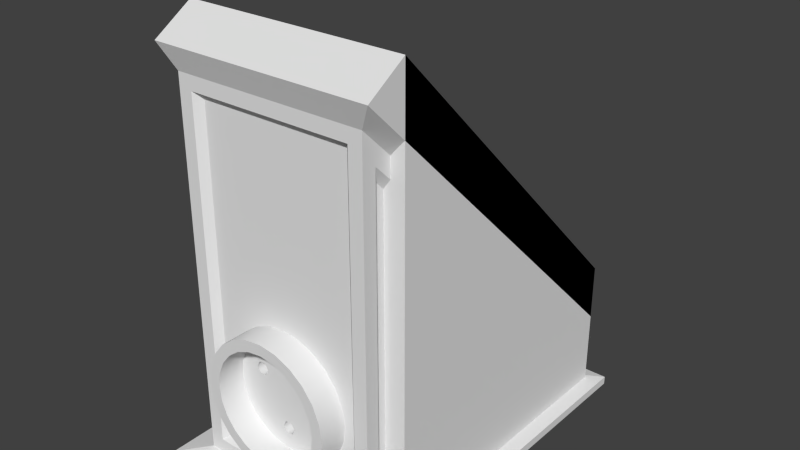 # Source: LogicSwitch1Panel.blend  (saved by Blender 2.75.0; exported with 4.5.12 LTS)
import bpy
from mathutils import Matrix  # noqa: F401  (used for matrix-valued properties, if any)

bpy.ops.wm.read_factory_settings(use_empty=True)
scene = bpy.context.scene
scene.name = 'Scene'

# ---- collections
col_collection_1 = bpy.data.collections.new('Collection 1'); scene.collection.children.link(col_collection_1)

# ---- world
world_world = bpy.data.worlds.new('World'); scene.world = world_world
world_world.color = (0.05088, 0.05088, 0.05088)
world_world.use_sun_shadow = False
world_world.sun_shadow_jitter_overblur = 0.0
world_world.cycles.sampling_method = 'MANUAL'
world_world.cycles.sample_map_resolution = 256

# ---- meshes
me_cube_008 = bpy.data.meshes.new('Cube.008')
me_cube_008.from_pydata([(-0.4, -1.732, 1.565), (-0.4, -0.6719, 0.5046), (0.4, -1.732, 1.565), (0.4, -0.6719, 0.5046), (-0.4, -0.6719, 0.0), (0.4, -0.6719, 0.0), (-0.4, -1.732, 0.0), (0.4, -1.732, 0.0)], [], [(1, 0, 2, 3), (0, 1, 4, 6), (3, 5, 4, 1), (0, 6, 7, 2), (3, 2, 7, 5)])
_k = set([(0, 1), (0, 2), (0, 6), (1, 3), (1, 4), (2, 3), (2, 7), (3, 5), (4, 5), (4, 6), (5, 7), (6, 7)])
me_cube_008.attributes.new('sharp_edge', 'BOOLEAN', 'EDGE').data.foreach_set('value', [ (min(e.vertices), max(e.vertices)) in _k for e in me_cube_008.edges])
_uv = me_cube_008.uv_layers.new(name='UVMap')
_uv.uv.foreach_set('vector', [0.0, 0.0, 0.0, 0.0, 0.0, 0.0, 0.0, 0.0, 0.0, 0.0, 0.0, 0.0, 0.0, 0.0, 0.0, 0.0, 0.0, 0.0, 0.0, 0.0, 0.0, 0.0, 0.0, 0.0, 0.0, 0.0, 0.0, 0.0, 0.0, 0.0, 0.0, 0.0, 0.0, 0.0, 0.0, 0.0, 0.0, 0.0, 0.0, 0.0])
me_cube_008.use_remesh_preserve_volume = False
me_cube_008.use_remesh_preserve_attributes = False
me_cube_008.use_mirror_vertex_groups = False
me_cube_008.update()
me_cube_005 = bpy.data.meshes.new('Cube.005')
me_cube_005.from_pydata([(-0.35, -1.841, 1.386), (0.35, -1.841, 1.386), (0.275, -0.73, 0.2173), (0.35, -1.841, 0.05), (-0.35, -1.841, 0.05), (0.45, -1.933, 0.03), (-0.45, -1.933, 0.03), (-0.45, -0.6126, 0.03), (0.45, -0.6126, 0.03), (0.45, -1.933, 0.0), (-0.45, -1.933, 0.0), (-0.45, -0.6126, 0.0), (0.45, -0.6126, 0.0), (-0.4, -1.732, 1.565), (-0.4, -0.6719, 0.5046), (0.4, -1.732, 1.565), (0.4, -0.6719, 0.5046), (0.25, -1.485, 1.318), (-5.96e-08, -1.662, 1.495), (-0.04877, -1.658, 1.491), (-0.09567, -1.648, 1.481), (-0.1389, -1.632, 1.465), (-0.1768, -1.61, 1.443), (-0.2079, -1.583, 1.416), (-0.231, -1.553, 1.385), (-0.2452, -1.519, 1.352), (-0.25, -1.485, 1.318), (0.2452, -1.519, 1.352), (0.231, -1.553, 1.385), (0.2079, -1.583, 1.416), (0.1768, -1.61, 1.443), (0.1389, -1.632, 1.465), (0.09567, -1.648, 1.481), (0.04877, -1.658, 1.491), (-0.25, -0.9192, 0.7521), (8.941e-08, -0.7425, 0.5753), (0.04877, -0.7459, 0.5787), (0.09567, -0.7559, 0.5888), (0.1389, -0.7723, 0.6051), (0.1768, -0.7942, 0.6271), (0.2079, -0.821, 0.6539), (0.231, -0.8516, 0.6844), (0.2452, -0.8848, 0.7176), (0.25, -0.9192, 0.7521), (-0.2452, -0.8848, 0.7176), (-0.231, -0.8516, 0.6844), (-0.2079, -0.821, 0.6539), (-0.1768, -0.7942, 0.6271), (-0.1389, -0.7723, 0.6051), (-0.09567, -0.7559, 0.5888), (-0.04877, -0.7459, 0.5787), (0.24, -1.555, 1.247), (0.25, -1.549, 1.254), (0.0, -1.725, 1.431), (-5.96e-08, -1.725, 1.417), (-0.04681, -1.722, 1.413), (-0.04877, -1.722, 1.428), (-0.09183, -1.712, 1.404), (-0.09567, -1.712, 1.417), (-0.1333, -1.697, 1.388), (-0.1389, -1.696, 1.401), (-0.1697, -1.676, 1.367), (-0.1768, -1.674, 1.379), (-0.1995, -1.65, 1.341), (-0.2079, -1.647, 1.352), (-0.2217, -1.621, 1.312), (-0.231, -1.616, 1.322), (-0.2353, -1.589, 1.28), (-0.2452, -1.583, 1.289), (-0.24, -1.555, 1.247), (-0.25, -1.549, 1.254), (0.2452, -1.583, 1.289), (0.2353, -1.589, 1.28), (0.2217, -1.621, 1.312), (0.231, -1.616, 1.322), (0.1995, -1.65, 1.341), (0.2079, -1.647, 1.352), (0.1697, -1.676, 1.367), (0.1768, -1.674, 1.379), (0.1333, -1.697, 1.388), (0.1389, -1.696, 1.401), (0.09183, -1.712, 1.404), (0.09567, -1.712, 1.417), (0.04681, -1.722, 1.413), (0.04877, -1.722, 1.428), (-0.24, -0.9903, 0.6817), (-0.25, -0.9829, 0.6884), (5.96e-08, -0.8061, 0.5117), (8.941e-08, -0.8203, 0.5117), (0.04681, -0.8235, 0.515), (0.04877, -0.8095, 0.5151), (0.09183, -0.8332, 0.5246), (0.09567, -0.8196, 0.5251), (0.1333, -0.8489, 0.5403), (0.1389, -0.8359, 0.5415), (0.1697, -0.87, 0.5614), (0.1768, -0.8579, 0.5634), (0.1995, -0.8957, 0.5871), (0.2079, -0.8847, 0.5902), (0.2217, -0.925, 0.6164), (0.231, -0.9152, 0.6208), (0.2353, -0.9568, 0.6483), (0.2452, -0.9484, 0.654), (0.24, -0.9903, 0.6817), (0.25, -0.9829, 0.6884), (-0.2452, -0.9484, 0.654), (-0.2353, -0.9568, 0.6483), (-0.2217, -0.925, 0.6164), (-0.231, -0.9152, 0.6208), (-0.1995, -0.8957, 0.5871), (-0.2079, -0.8847, 0.5902), (-0.1697, -0.87, 0.5614), (-0.1768, -0.8579, 0.5634), (-0.1333, -0.8489, 0.5403), (-0.1389, -0.8359, 0.5415), (-0.09182, -0.8332, 0.5246), (-0.09567, -0.8196, 0.5251), (-0.04681, -0.8235, 0.515), (-0.04877, -0.8095, 0.5151), (0.4, -1.874, 1.474), (-0.4, -1.874, 1.474), (-0.4, -0.6719, 0.3046), (0.4, -0.6719, 0.3046), (-0.275, -0.73, 0.2173), (-0.275, -0.73, 0.125), (0.275, -0.73, 0.125), (0.325, -0.78, 0.2604), (0.325, -1.766, 1.21), (0.325, -1.766, 0.125), (0.325, -0.78, 0.125), (-0.275, -1.816, 0.125), (0.275, -1.816, 0.125), (0.275, -1.816, 1.311), (-0.275, -1.816, 1.311), (-0.325, -0.78, 0.2604), (-0.325, -0.78, 0.125), (-0.325, -1.766, 0.125), (-0.325, -1.766, 1.21), (0.35, -0.755, 0.271), (0.35, -1.791, 1.269), (0.35, -0.755, 0.1), (0.35, -1.791, 0.1), (-0.3, -1.841, 0.1), (0.3, -1.841, 0.1), (-0.3, -1.841, 1.336), (0.3, -1.841, 1.336), (-0.35, -0.755, 0.1), (-0.35, -0.755, 0.271), (-0.35, -1.791, 1.269), (-0.35, -1.791, 0.1), (0.35, -0.705, 0.05), (-0.35, -0.705, 0.05), (0.35, -0.705, 0.2923), (-0.35, -0.705, 0.2923), (0.3, -0.705, 0.1), (-0.3, -0.705, 0.1), (0.3, -0.705, 0.2423), (-0.3, -0.705, 0.2423)], [], [(3, 4, 6, 5), (151, 150, 8, 7), (7, 8, 12, 11), (5, 6, 10, 9), (85, 69, 67, 65, 63, 61, 59, 57, 55, 54, 83, 81, 79, 77, 75, 73, 72, 51, 103, 101, 99, 97, 95, 93, 91, 89, 88, 117, 115, 113, 111, 109, 107, 106), (33, 32, 82, 84), (26, 25, 68, 70), (44, 34, 86, 105), (28, 27, 71, 74), (34, 26, 70, 86), (18, 33, 84, 53), (20, 19, 56, 58), (21, 20, 58, 60), (19, 18, 53, 56), (29, 28, 74, 76), (22, 21, 60, 62), (30, 29, 76, 78), (23, 22, 62, 64), (17, 43, 104, 52), (31, 30, 78, 80), (24, 23, 64, 66), (32, 31, 80, 82), (25, 24, 66, 68), (50, 49, 116, 118), (43, 42, 102, 104), (45, 44, 105, 108), (35, 50, 118, 87), (37, 36, 90, 92), (38, 37, 92, 94), (46, 45, 108, 110), (39, 38, 94, 96), (47, 46, 110, 112), (40, 39, 96, 98), (36, 35, 87, 90), (48, 47, 112, 114), (41, 40, 98, 100), (49, 48, 114, 116), (42, 41, 100, 102), (56, 53, 54, 55), (58, 56, 55, 57), (60, 58, 57, 59), (62, 60, 59, 61), (64, 62, 61, 63), (66, 64, 63, 65), (68, 66, 65, 67), (70, 68, 67, 69), (74, 71, 72, 73), (76, 74, 73, 75), (78, 76, 75, 77), (80, 78, 77, 79), (82, 80, 79, 81), (84, 82, 81, 83), (53, 84, 83, 54), (71, 52, 51, 72), (90, 87, 88, 89), (92, 90, 89, 91), (94, 92, 91, 93), (96, 94, 93, 95), (98, 96, 95, 97), (100, 98, 97, 99), (102, 100, 99, 101), (104, 102, 101, 103), (108, 105, 106, 107), (110, 108, 107, 109), (112, 110, 109, 111), (114, 112, 111, 113), (116, 114, 113, 115), (118, 116, 115, 117), (87, 118, 117, 88), (105, 86, 85, 106), (69, 85, 86, 70), (103, 51, 52, 104), (27, 17, 52, 71), (119, 15, 13, 120), (16, 122, 121, 14), (14, 35, 16), (13, 15, 18), (45, 46, 47, 48, 49, 50, 35, 14, 34, 44), (36, 37, 38, 39, 40, 41, 42, 43, 16, 35), (28, 29, 30, 31, 32, 33, 18, 15, 17, 27), (19, 20, 21, 22, 23, 24, 25, 26, 13, 18), (34, 14, 13, 26), (43, 17, 15, 16), (152, 153, 121, 122), (0, 1, 119, 120), (4, 151, 7, 6), (6, 7, 11, 10), (150, 3, 5, 8), (8, 5, 9, 12), (121, 153, 0, 120), (120, 13, 14, 121), (152, 122, 119, 1), (15, 119, 122, 16), (152, 1, 139, 138), (1, 3, 141, 139), (3, 150, 140, 141), (150, 152, 138, 140), (4, 3, 143, 142), (3, 1, 145, 143), (1, 0, 144, 145), (0, 4, 142, 144), (153, 151, 146, 147), (151, 4, 149, 146), (4, 0, 148, 149), (0, 153, 147, 148), (127, 126, 138, 139), (126, 129, 140, 138), (128, 127, 139, 141), (129, 128, 141, 140), (131, 130, 142, 143), (130, 133, 144, 142), (132, 131, 143, 145), (133, 132, 145, 144), (135, 134, 147, 146), (134, 137, 148, 147), (136, 135, 146, 149), (137, 136, 149, 148), (155, 154, 150, 151), (156, 157, 153, 152), (157, 155, 151, 153), (154, 156, 152, 150), (124, 125, 154, 155), (2, 123, 157, 156), (123, 124, 155, 157), (125, 2, 156, 154)])
me_cube_005.polygons.foreach_set('use_smooth', [True] * 125)
_k = set([(0, 1), (0, 4), (0, 120), (0, 153), (1, 3), (1, 119), (1, 152), (2, 123), (2, 125), (2, 156), (3, 4), (3, 5), (3, 150), (4, 6), (4, 151), (5, 6), (5, 8), (5, 9), (6, 7), (6, 10), (7, 8), (7, 11), (7, 151), (8, 12), (8, 150), (13, 14), (13, 15), (13, 120), (14, 16), (14, 121), (15, 16), (15, 119), (16, 122), (17, 27), (17, 43), (18, 19), (18, 33), (19, 20), (20, 21), (21, 22), (22, 23), (23, 24), (24, 25), (25, 26), (26, 34), (27, 28), (28, 29), (29, 30), (30, 31), (31, 32), (32, 33), (34, 44), (35, 36), (35, 50), (36, 37), (37, 38), (38, 39), (39, 40), (40, 41), (41, 42), (42, 43), (44, 45), (45, 46), (46, 47), (47, 48), (48, 49), (49, 50), (51, 72), (51, 103), (52, 71), (52, 104), (53, 56), (53, 84), (54, 55), (54, 83), (55, 57), (56, 58), (57, 59), (58, 60), (59, 61), (60, 62), (61, 63), (62, 64), (63, 65), (64, 66), (65, 67), (66, 68), (67, 69), (68, 70), (69, 85), (70, 86), (71, 74), (72, 73), (73, 75), (74, 76), (75, 77), (76, 78), (77, 79), (78, 80), (79, 81), (80, 82), (81, 83), (82, 84), (85, 106), (86, 105), (87, 90), (87, 118), (88, 89), (88, 117), (89, 91), (90, 92), (91, 93), (92, 94), (93, 95), (94, 96), (95, 97), (96, 98), (97, 99), (98, 100), (99, 101), (100, 102), (101, 103), (102, 104), (105, 108), (106, 107), (107, 109), (108, 110), (109, 111), (110, 112), (111, 113), (112, 114), (113, 115), (114, 116), (115, 117), (116, 118), (119, 120), (119, 122), (120, 121), (121, 122), (121, 153), (122, 152), (123, 124), (123, 157), (124, 125), (124, 155), (125, 154), (126, 127), (126, 129), (126, 138), (127, 128), (127, 139), (128, 129), (128, 141), (129, 140), (130, 131), (130, 133), (130, 142), (131, 132), (131, 143), (132, 133), (132, 145), (133, 144), (134, 135), (134, 137), (134, 147), (135, 136), (135, 146), (136, 137), (136, 149), (137, 148), (138, 139), (138, 140), (139, 141), (140, 141), (142, 143), (142, 144), (143, 145), (144, 145), (146, 147), (146, 149), (147, 148), (148, 149), (150, 151), (150, 152), (151, 153), (152, 153), (154, 155), (154, 156), (155, 157), (156, 157)])
me_cube_005.attributes.new('sharp_edge', 'BOOLEAN', 'EDGE').data.foreach_set('value', [ (min(e.vertices), max(e.vertices)) in _k for e in me_cube_005.edges])
_uv = me_cube_005.uv_layers.new(name='UVMap')
_uv.uv.foreach_set('vector', [0.01582, 0.2125, 0.2034, 0.4026, 0.197, 0.4187, 0.0, 0.219, 0.2847, 0.2032, 0.2131, 0.1306, 0.2293, 0.1238, 0.2916, 0.1869, 0.9876, 0.1794, 0.9876, 0.09033, 0.9928, 0.09033, 0.9928, 0.1794, 0.868, 0.5659, 0.868, 0.8479, 0.8629, 0.8479, 0.8629, 0.5659, 0.07006, 0.5025, 0.1764, 0.5025, 0.1826, 0.5033, 0.1886, 0.5057, 0.1941, 0.5096, 0.199, 0.5148, 0.203, 0.5212, 0.2059, 0.5285, 0.2077, 0.5364, 0.2083, 0.5446, 0.2077, 0.5528, 0.2059, 0.5607, 0.203, 0.568, 0.199, 0.5744, 0.1941, 0.5796, 0.1886, 0.5835, 0.1826, 0.5859, 0.1764, 0.5867, 0.07006, 0.5867, 0.06377, 0.5859, 0.05778, 0.5835, 0.05226, 0.5796, 0.04743, 0.5744, 0.04346, 0.568, 0.04051, 0.5607, 0.03869, 0.5528, 0.03808, 0.5446, 0.03869, 0.5364, 0.04051, 0.5285, 0.04346, 0.5212, 0.04743, 0.5148, 0.05226, 0.5096, 0.05778, 0.5057, 0.06377, 0.5033, 0.4082, 0.4197, 0.4064, 0.4252, 0.3912, 0.4242, 0.3931, 0.4187, 0.9473, 0.9457, 0.9472, 0.9539, 0.9321, 0.955, 0.9321, 0.9468, 0.9522, 0.8091, 0.9517, 0.8166, 0.9366, 0.8177, 0.937, 0.8101, 0.4016, 0.4562, 0.4012, 0.4647, 0.386, 0.4637, 0.3864, 0.4552, 0.9517, 0.8166, 0.9473, 0.9457, 0.9321, 0.9468, 0.9366, 0.8177, 0.2208, 0.5446, 0.2202, 0.5532, 0.2102, 0.5532, 0.2108, 0.5446, 0.9524, 0.9935, 0.9543, 0.999, 0.9391, 1.0, 0.9372, 0.9945, 0.9507, 0.9868, 0.9524, 0.9935, 0.9372, 0.9945, 0.9356, 0.9879, 0.2202, 0.5361, 0.2208, 0.5446, 0.2108, 0.5446, 0.2102, 0.5361, 0.4023, 0.4477, 0.4016, 0.4562, 0.3864, 0.4552, 0.3871, 0.4466, 0.9493, 0.9792, 0.9507, 0.9868, 0.9356, 0.9879, 0.9342, 0.9803, 0.4033, 0.4394, 0.4023, 0.4477, 0.3871, 0.4466, 0.3882, 0.4384, 0.9483, 0.971, 0.9493, 0.9792, 0.9342, 0.9803, 0.9331, 0.972, 0.4013, 0.4729, 0.4057, 0.602, 0.3906, 0.601, 0.3861, 0.4719, 0.4047, 0.4318, 0.4033, 0.4394, 0.3882, 0.4384, 0.3896, 0.4308, 0.9476, 0.9625, 0.9483, 0.971, 0.9331, 0.972, 0.9324, 0.9635, 0.4064, 0.4252, 0.4047, 0.4318, 0.3896, 0.4308, 0.3912, 0.4242, 0.9472, 0.9539, 0.9476, 0.9625, 0.9324, 0.9635, 0.9321, 0.955, 0.3994, 0.6666, 0.4008, 0.6749, 0.3879, 0.6749, 0.3865, 0.6666, 0.4057, 0.602, 0.4062, 0.6096, 0.391, 0.6086, 0.3906, 0.601, 0.9531, 0.8025, 0.9522, 0.8091, 0.937, 0.8101, 0.9379, 0.8035, 0.399, 0.6581, 0.3994, 0.6666, 0.3865, 0.6666, 0.386, 0.6581, 0.4008, 0.6413, 0.3994, 0.6495, 0.3865, 0.6495, 0.3879, 0.6413, 0.4031, 0.6337, 0.4008, 0.6413, 0.3879, 0.6413, 0.3902, 0.6337, 0.9543, 0.7971, 0.9531, 0.8025, 0.9379, 0.8035, 0.9391, 0.7981, 0.4061, 0.627, 0.4031, 0.6337, 0.3902, 0.6337, 0.3932, 0.627, 0.4061, 0.6891, 0.4098, 0.6945, 0.3969, 0.6945, 0.3932, 0.6891, 0.4098, 0.6216, 0.4061, 0.627, 0.3932, 0.627, 0.3969, 0.6216, 0.3994, 0.6495, 0.399, 0.6581, 0.386, 0.6581, 0.3865, 0.6495, 0.4031, 0.6824, 0.4061, 0.6891, 0.3932, 0.6891, 0.3902, 0.6824, 0.4071, 0.6162, 0.4082, 0.6216, 0.3931, 0.6206, 0.3919, 0.6152, 0.4008, 0.6749, 0.4031, 0.6824, 0.3902, 0.6824, 0.3879, 0.6749, 0.4062, 0.6096, 0.4071, 0.6162, 0.3919, 0.6152, 0.391, 0.6086, 0.2102, 0.5361, 0.2108, 0.5446, 0.2083, 0.5446, 0.2077, 0.5364, 0.2083, 0.5278, 0.2102, 0.5361, 0.2077, 0.5364, 0.2059, 0.5285, 0.2052, 0.5202, 0.2083, 0.5278, 0.2059, 0.5285, 0.203, 0.5212, 0.201, 0.5136, 0.2052, 0.5202, 0.203, 0.5212, 0.199, 0.5148, 0.196, 0.5081, 0.201, 0.5136, 0.199, 0.5148, 0.1941, 0.5096, 0.1903, 0.5041, 0.196, 0.5081, 0.1941, 0.5096, 0.1886, 0.5057, 0.184, 0.5016, 0.1903, 0.5041, 0.1886, 0.5057, 0.1826, 0.5033, 0.1775, 0.5008, 0.184, 0.5016, 0.1826, 0.5033, 0.1764, 0.5025, 0.1903, 0.5851, 0.184, 0.5876, 0.1826, 0.5859, 0.1886, 0.5835, 0.196, 0.5811, 0.1903, 0.5851, 0.1886, 0.5835, 0.1941, 0.5796, 0.201, 0.5756, 0.196, 0.5811, 0.1941, 0.5796, 0.199, 0.5744, 0.2052, 0.569, 0.201, 0.5756, 0.199, 0.5744, 0.203, 0.568, 0.2083, 0.5614, 0.2052, 0.569, 0.203, 0.568, 0.2059, 0.5607, 0.2102, 0.5532, 0.2083, 0.5614, 0.2059, 0.5607, 0.2077, 0.5528, 0.2108, 0.5446, 0.2102, 0.5532, 0.2077, 0.5528, 0.2083, 0.5446, 0.184, 0.5876, 0.1775, 0.5885, 0.1764, 0.5867, 0.1826, 0.5859, 0.3236, 0.7773, 0.3297, 0.7714, 0.3313, 0.7733, 0.3254, 0.779, 0.3185, 0.784, 0.3236, 0.7773, 0.3254, 0.779, 0.3205, 0.7854, 0.3146, 0.7913, 0.3185, 0.784, 0.3205, 0.7854, 0.3167, 0.7924, 0.312, 0.7987, 0.3146, 0.7913, 0.3167, 0.7924, 0.3143, 0.7995, 0.3109, 0.8061, 0.312, 0.7987, 0.3143, 0.7995, 0.3133, 0.8066, 0.3113, 0.8132, 0.3109, 0.8061, 0.3133, 0.8066, 0.3136, 0.8134, 0.3132, 0.8196, 0.3113, 0.8132, 0.3136, 0.8134, 0.3155, 0.8196, 0.3165, 0.8252, 0.3132, 0.8196, 0.3155, 0.8196, 0.3187, 0.825, 0.3731, 0.7614, 0.3788, 0.7647, 0.3784, 0.7669, 0.3729, 0.7638, 0.3665, 0.7596, 0.3731, 0.7614, 0.3729, 0.7638, 0.3666, 0.762, 0.3593, 0.7591, 0.3665, 0.7596, 0.3666, 0.762, 0.3597, 0.7615, 0.3517, 0.7602, 0.3593, 0.7591, 0.3597, 0.7615, 0.3524, 0.7625, 0.3441, 0.7626, 0.3517, 0.7602, 0.3524, 0.7625, 0.345, 0.7649, 0.3366, 0.7664, 0.3441, 0.7626, 0.345, 0.7649, 0.3379, 0.7685, 0.3297, 0.7714, 0.3366, 0.7664, 0.3379, 0.7685, 0.3313, 0.7733, 0.3788, 0.7647, 0.3834, 0.7692, 0.3829, 0.7712, 0.3784, 0.7669, 0.1764, 0.5025, 0.07006, 0.5025, 0.07111, 0.5008, 0.1775, 0.5008, 0.3187, 0.825, 0.3834, 0.9074, 0.3813, 0.9077, 0.3165, 0.8252, 0.4012, 0.4647, 0.4013, 0.4729, 0.3861, 0.4719, 0.386, 0.4637, 0.6268, 0.4142, 0.6174, 0.3902, 0.794, 0.2124, 0.8184, 0.2213, 0.03462, 0.5935, 2.071e-08, 0.5935, 0.0, 0.4958, 0.03462, 0.4958, 0.03462, 0.4958, 0.04792, 0.5446, 0.03462, 0.5935, 0.2341, 0.4187, 0.2341, 0.6706, 0.2208, 0.5446, 0.06845, 0.5041, 0.0627, 0.5081, 0.05766, 0.5136, 0.05352, 0.5202, 0.05045, 0.5278, 0.04856, 0.5361, 0.04792, 0.5446, 0.03462, 0.4958, 0.08117, 0.5008, 0.07468, 0.5016, 0.04856, 0.5532, 0.05045, 0.5614, 0.05352, 0.569, 0.05766, 0.5756, 0.0627, 0.5811, 0.06845, 0.5851, 0.07468, 0.5876, 0.08117, 0.5885, 0.03462, 0.5935, 0.04792, 0.5446, 0.2003, 0.5851, 0.2061, 0.5811, 0.2111, 0.5756, 0.2152, 0.569, 0.2183, 0.5614, 0.2202, 0.5532, 0.2208, 0.5446, 0.2341, 0.6706, 0.1876, 0.5885, 0.1941, 0.5876, 0.2202, 0.5361, 0.2183, 0.5278, 0.2152, 0.5202, 0.2111, 0.5136, 0.2061, 0.5081, 0.2003, 0.5041, 0.1941, 0.5016, 0.1876, 0.5008, 0.2341, 0.4187, 0.2208, 0.5446, 0.08117, 0.5008, 0.03462, 0.4958, 0.2341, 0.4187, 0.1876, 0.5008, 0.08117, 0.5885, 0.1876, 0.5885, 0.2341, 0.6706, 0.03462, 0.5935, 0.9321, 0.6897, 0.9683, 0.661, 0.9717, 0.6661, 0.9371, 0.6935, 0.9737, 0.2709, 0.9737, 0.002409, 0.9876, 0.0, 0.9876, 0.2733, 0.0, 0.0, 0.2916, 0.1869, 0.0, 0.0, 0.2034, 0.4026, 0.0, 0.0, 0.9928, 0.1794, 0.0, 0.0, 0.868, 0.8479, 0.0, 0.0, 0.0, 0.219, 0.0, 0.0, 0.2131, 0.1306, 0.0, 0.0, 0.8629, 0.5659, 0.0, 0.0, 0.9876, 0.09033, 0.0, 0.0, 0.9683, 0.661, 0.0, 0.0, 0.9876, 0.2733, 0.9876, 0.2733, 0.794, 0.2124, 0.03462, 0.4958, 0.0, 0.4958, 0.0, 0.0, 0.9371, 0.6935, 0.0, 0.0, 0.9737, 0.002409, 0.2341, 0.6706, 0.6268, 0.4142, 0.9371, 0.6935, 0.03462, 0.5935, 0.9737, 0.002409, 0.01582, 0.2125, 0.05363, 0.1923, 0.7759, 0.006378, 0.01582, 0.2125, 0.0, 0.0, 0.01297, 0.007491, 0.05363, 0.1923, 0.0, 0.0, 0.0, 0.0, 0.1558, 0.002175, 0.01297, 0.007491, 0.0, 0.0, 0.9737, 0.002409, 0.7759, 0.006378, 0.1558, 0.002175, 0.0, 0.0, 0.01582, 0.2125, 0.02319, 0.1938, 0.02847, 0.02087, 0.01582, 0.2125, 0.0, 0.0, 0.06105, 0.02286, 0.02319, 0.1938, 0.0, 0.0, 0.9737, 0.2709, 0.8768, 0.2458, 0.06105, 0.02286, 0.9737, 0.2709, 0.0, 0.0, 0.02847, 0.02087, 0.8768, 0.2458, 0.9683, 0.661, 0.0, 0.0, 0.1549, 0.1057, 0.7713, 0.5265, 0.0, 0.0, 0.0, 0.0, 0.01235, 0.008429, 0.1549, 0.1057, 0.0, 0.0, 0.0, 0.0, 0.03911, 0.02669, 0.01235, 0.008429, 0.0, 0.0, 0.9683, 0.661, 0.7713, 0.5265, 0.03911, 0.02669, 0.06868, 0.1824, 0.6846, 0.00808, 0.7759, 0.006378, 0.05363, 0.1923, 0.6846, 0.00808, 0.2245, 0.003607, 0.1558, 0.002175, 0.7759, 0.006378, 0.0215, 0.01116, 0.06868, 0.1824, 0.05363, 0.1923, 0.01297, 0.007491, 0.2245, 0.003607, 0.0215, 0.01116, 0.01297, 0.007491, 0.1558, 0.002175, 0.0281, 0.1851, 0.04148, 0.03071, 0.02847, 0.02087, 0.02319, 0.1938, 0.04148, 0.03071, 0.8296, 0.2339, 0.8768, 0.2458, 0.02847, 0.02087, 0.09035, 0.03369, 0.0281, 0.1851, 0.02319, 0.1938, 0.06105, 0.02286, 0.8296, 0.2339, 0.09035, 0.03369, 0.06105, 0.02286, 0.8768, 0.2458, 0.2231, 0.1523, 0.6804, 0.4644, 0.7713, 0.5265, 0.1549, 0.1057, 0.6804, 0.4644, 0.05482, 0.03742, 0.03911, 0.02669, 0.7713, 0.5265, 0.02056, 0.01404, 0.2231, 0.1523, 0.1549, 0.1057, 0.01235, 0.008429, 0.05482, 0.03742, 0.02056, 0.01404, 0.01235, 0.008429, 0.03911, 0.02669, 0.1849, 0.1365, 0.2334, 0.1671, 0.2847, 0.2032, 0.0, 0.0, 0.09755, 0.07081, 0.7009, 0.5185, 0.9321, 0.6897, 0.0, 0.0, 0.7009, 0.5185, 0.1849, 0.1365, 0.0, 0.0, 0.9321, 0.6897, 0.2334, 0.1671, 0.09755, 0.07081, 0.0, 0.0, 0.2847, 0.2032, 0.269, 0.1985, 0.2161, 0.1552, 0.2334, 0.1671, 0.1849, 0.1365, 0.138, 0.1001, 0.5937, 0.439, 0.7009, 0.5185, 0.09755, 0.07081, 0.5937, 0.439, 0.269, 0.1985, 0.1849, 0.1365, 0.7009, 0.5185, 0.2161, 0.1552, 0.138, 0.1001, 0.09755, 0.07081, 0.2334, 0.1671])
me_cube_005.use_remesh_preserve_volume = False
me_cube_005.use_remesh_preserve_attributes = False
me_cube_005.use_mirror_vertex_groups = False
me_cube_005.update()
me_cube_006 = bpy.data.meshes.new('Cube.006')
me_cube_006.from_pydata([(0.275, -0.73, 0.2173), (-0.275, -0.73, 0.2173), (-0.275, -0.73, 0.125), (0.275, -0.73, 0.125), (0.325, -0.78, 0.2604), (0.325, -1.766, 1.21), (0.325, -1.766, 0.125), (0.325, -0.78, 0.125), (-0.275, -1.816, 0.125), (0.275, -1.816, 0.125), (0.275, -1.816, 1.311), (-0.275, -1.816, 1.311), (-0.325, -0.78, 0.2604), (-0.325, -0.78, 0.125), (-0.325, -1.766, 0.125), (-0.325, -1.766, 1.21), (-0.16, -1.195, 1.042), (-0.16, -1.206, 1.05), (-0.16, -1.22, 1.052), (-0.16, -1.233, 1.05), (-0.16, -1.245, 1.042), (-0.16, -1.195, 0.9925), (-0.16, -1.187, 1.004), (-0.16, -1.185, 1.017), (-0.16, -1.187, 1.031), (-0.15, -1.195, 1.042), (-0.15, -1.206, 1.05), (-0.15, -1.22, 1.052), (-0.15, -1.233, 1.05), (-0.15, -1.245, 1.042), (-0.15, -1.241, 0.9465), (-0.15, -1.29, 0.996), (-0.16, -1.241, 0.9465), (-0.16, -1.29, 0.996), (-0.15, -1.195, 0.9925), (-0.15, -1.187, 1.004), (-0.15, -1.185, 1.017), (-0.15, -1.187, 1.031), (-0.19, -1.195, 1.042), (-0.19, -1.206, 1.05), (-0.19, -1.22, 1.052), (-0.19, -1.233, 1.05), (-0.19, -1.245, 1.042), (-0.19, -1.195, 0.9925), (-0.19, -1.187, 1.004), (-0.19, -1.185, 1.017), (-0.19, -1.187, 1.031), (-0.18, -1.195, 1.042), (-0.18, -1.206, 1.05), (-0.18, -1.22, 1.052), (-0.18, -1.233, 1.05), (-0.18, -1.245, 1.042), (-0.18, -1.241, 0.9465), (-0.18, -1.29, 0.996), (-0.19, -1.241, 0.9465), (-0.19, -1.29, 0.996), (-0.18, -1.195, 0.9925), (-0.18, -1.187, 1.004), (-0.18, -1.185, 1.017), (-0.18, -1.187, 1.031), (-0.16, -1.308, 1.155), (-0.16, -1.32, 1.163), (-0.16, -1.333, 1.165), (-0.16, -1.346, 1.163), (-0.16, -1.358, 1.155), (-0.16, -1.308, 1.106), (-0.16, -1.301, 1.117), (-0.16, -1.298, 1.13), (-0.16, -1.301, 1.144), (-0.15, -1.308, 1.155), (-0.15, -1.32, 1.163), (-0.15, -1.333, 1.165), (-0.15, -1.346, 1.163), (-0.15, -1.358, 1.155), (-0.15, -1.354, 1.06), (-0.15, -1.404, 1.109), (-0.16, -1.354, 1.06), (-0.16, -1.404, 1.109), (-0.15, -1.308, 1.106), (-0.15, -1.301, 1.117), (-0.15, -1.298, 1.13), (-0.15, -1.301, 1.144), (-0.19, -1.308, 1.155), (-0.19, -1.32, 1.163), (-0.19, -1.333, 1.165), (-0.19, -1.346, 1.163), (-0.19, -1.358, 1.155), (-0.19, -1.308, 1.106), (-0.19, -1.301, 1.117), (-0.19, -1.298, 1.13), (-0.19, -1.301, 1.144), (-0.18, -1.308, 1.155), (-0.18, -1.32, 1.163), (-0.18, -1.333, 1.165), (-0.18, -1.346, 1.163), (-0.18, -1.358, 1.155), (-0.18, -1.354, 1.06), (-0.18, -1.404, 1.109), (-0.19, -1.354, 1.06), (-0.19, -1.404, 1.109), (-0.18, -1.308, 1.106), (-0.18, -1.301, 1.117), (-0.18, -1.298, 1.13), (-0.18, -1.301, 1.144), (-0.16, -1.082, 0.9289), (-0.16, -1.093, 0.9364), (-0.16, -1.107, 0.9391), (-0.16, -1.12, 0.9364), (-0.16, -1.131, 0.9289), (-0.16, -1.082, 0.8794), (-0.16, -1.074, 0.8907), (-0.16, -1.072, 0.9041), (-0.16, -1.074, 0.9175), (-0.15, -1.082, 0.9289), (-0.15, -1.093, 0.9364), (-0.15, -1.107, 0.9391), (-0.15, -1.12, 0.9364), (-0.15, -1.131, 0.9289), (-0.15, -1.128, 0.8334), (-0.15, -1.177, 0.8829), (-0.16, -1.128, 0.8334), (-0.16, -1.177, 0.8829), (-0.15, -1.082, 0.8794), (-0.15, -1.074, 0.8907), (-0.15, -1.072, 0.9041), (-0.15, -1.074, 0.9175), (-0.19, -1.082, 0.9289), (-0.19, -1.093, 0.9364), (-0.19, -1.107, 0.9391), (-0.19, -1.12, 0.9364), (-0.19, -1.131, 0.9289), (-0.19, -1.082, 0.8794), (-0.19, -1.074, 0.8907), (-0.19, -1.072, 0.9041), (-0.19, -1.074, 0.9175), (-0.18, -1.082, 0.9289), (-0.18, -1.093, 0.9364), (-0.18, -1.107, 0.9391), (-0.18, -1.12, 0.9364), (-0.18, -1.131, 0.9289), (-0.18, -1.128, 0.8334), (-0.18, -1.177, 0.8829), (-0.19, -1.128, 0.8334), (-0.19, -1.177, 0.8829), (-0.18, -1.082, 0.8794), (-0.18, -1.074, 0.8907), (-0.18, -1.072, 0.9041), (-0.18, -1.074, 0.9175), (-0.14, -1.05, 0.7556), (-0.14, -1.481, 1.187), (-0.2, -1.481, 1.187), (-0.2, -1.05, 0.7556), (-0.21, -1.496, 1.187), (-0.13, -1.496, 1.187), (-0.21, -1.05, 0.7415), (-0.13, -1.05, 0.7415), (0.16, -1.195, 1.042), (0.16, -1.206, 1.05), (0.16, -1.22, 1.052), (0.16, -1.233, 1.05), (0.16, -1.245, 1.042), (0.16, -1.195, 0.9925), (0.16, -1.187, 1.004), (0.16, -1.185, 1.017), (0.16, -1.187, 1.031), (0.15, -1.195, 1.042), (0.15, -1.206, 1.05), (0.15, -1.22, 1.052), (0.15, -1.233, 1.05), (0.15, -1.245, 1.042), (0.15, -1.241, 0.9465), (0.15, -1.29, 0.996), (0.16, -1.241, 0.9465), (0.16, -1.29, 0.996), (0.15, -1.195, 0.9925), (0.15, -1.187, 1.004), (0.15, -1.185, 1.017), (0.15, -1.187, 1.031), (0.19, -1.195, 1.042), (0.19, -1.206, 1.05), (0.19, -1.22, 1.052), (0.19, -1.233, 1.05), (0.19, -1.245, 1.042), (0.19, -1.195, 0.9925), (0.19, -1.187, 1.004), (0.19, -1.185, 1.017), (0.19, -1.187, 1.031), (0.18, -1.195, 1.042), (0.18, -1.206, 1.05), (0.18, -1.22, 1.052), (0.18, -1.233, 1.05), (0.18, -1.245, 1.042), (0.18, -1.241, 0.9465), (0.18, -1.29, 0.996), (0.19, -1.241, 0.9465), (0.19, -1.29, 0.996), (0.18, -1.195, 0.9925), (0.18, -1.187, 1.004), (0.18, -1.185, 1.017), (0.18, -1.187, 1.031), (0.16, -1.308, 1.155), (0.16, -1.32, 1.163), (0.16, -1.333, 1.165), (0.16, -1.346, 1.163), (0.16, -1.358, 1.155), (0.16, -1.308, 1.106), (0.16, -1.301, 1.117), (0.16, -1.298, 1.13), (0.16, -1.301, 1.144), (0.15, -1.308, 1.155), (0.15, -1.32, 1.163), (0.15, -1.333, 1.165), (0.15, -1.346, 1.163), (0.15, -1.358, 1.155), (0.15, -1.354, 1.06), (0.15, -1.404, 1.109), (0.16, -1.354, 1.06), (0.16, -1.404, 1.109), (0.15, -1.308, 1.106), (0.15, -1.301, 1.117), (0.15, -1.298, 1.13), (0.15, -1.301, 1.144), (0.19, -1.308, 1.155), (0.19, -1.32, 1.163), (0.19, -1.333, 1.165), (0.19, -1.346, 1.163), (0.19, -1.358, 1.155), (0.19, -1.308, 1.106), (0.19, -1.301, 1.117), (0.19, -1.298, 1.13), (0.19, -1.301, 1.144), (0.18, -1.308, 1.155), (0.18, -1.32, 1.163), (0.18, -1.333, 1.165), (0.18, -1.346, 1.163), (0.18, -1.358, 1.155), (0.18, -1.354, 1.06), (0.18, -1.404, 1.109), (0.19, -1.354, 1.06), (0.19, -1.404, 1.109), (0.18, -1.308, 1.106), (0.18, -1.301, 1.117), (0.18, -1.298, 1.13), (0.18, -1.301, 1.144), (0.16, -1.082, 0.9289), (0.16, -1.093, 0.9364), (0.16, -1.107, 0.9391), (0.16, -1.12, 0.9364), (0.16, -1.131, 0.9289), (0.16, -1.082, 0.8794), (0.16, -1.074, 0.8907), (0.16, -1.072, 0.9041), (0.16, -1.074, 0.9175), (0.15, -1.082, 0.9289), (0.15, -1.093, 0.9364), (0.15, -1.107, 0.9391), (0.15, -1.12, 0.9364), (0.15, -1.131, 0.9289), (0.15, -1.128, 0.8334), (0.15, -1.177, 0.8829), (0.16, -1.128, 0.8334), (0.16, -1.177, 0.8829), (0.15, -1.082, 0.8794), (0.15, -1.074, 0.8907), (0.15, -1.072, 0.9041), (0.15, -1.074, 0.9175), (0.19, -1.082, 0.9289), (0.19, -1.093, 0.9364), (0.19, -1.107, 0.9391), (0.19, -1.12, 0.9364), (0.19, -1.131, 0.9289), (0.19, -1.082, 0.8794), (0.19, -1.074, 0.8907), (0.19, -1.072, 0.9041), (0.19, -1.074, 0.9175), (0.18, -1.082, 0.9289), (0.18, -1.093, 0.9364), (0.18, -1.107, 0.9391), (0.18, -1.12, 0.9364), (0.18, -1.131, 0.9289), (0.18, -1.128, 0.8334), (0.18, -1.177, 0.8829), (0.19, -1.128, 0.8334), (0.19, -1.177, 0.8829), (0.18, -1.082, 0.8794), (0.18, -1.074, 0.8907), (0.18, -1.072, 0.9041), (0.18, -1.074, 0.9175), (0.14, -1.05, 0.7556), (0.14, -1.481, 1.187), (0.2, -1.481, 1.187), (0.2, -1.05, 0.7556), (0.21, -1.496, 1.187), (0.13, -1.496, 1.187), (0.21, -1.05, 0.7415), (0.13, -1.05, 0.7415), (0.1279, -1.816, 0.46), (0.1159, -1.816, 0.4808), (0.09192, -1.816, 0.4808), (0.07992, -1.816, 0.46), (0.09192, -1.816, 0.4392), (0.1159, -1.816, 0.4392), (0.1279, -1.636, 0.46), (0.1159, -1.636, 0.4808), (0.09192, -1.636, 0.4808), (0.07992, -1.636, 0.46), (0.09192, -1.636, 0.4392), (0.1159, -1.636, 0.4392), (0.1039, -1.612, 0.46), (-0.07992, -1.816, 0.46), (-0.09192, -1.816, 0.4808), (-0.1159, -1.816, 0.4808), (-0.1279, -1.816, 0.46), (-0.1159, -1.816, 0.4392), (-0.09192, -1.816, 0.4392), (-0.07992, -1.636, 0.46), (-0.09192, -1.636, 0.4808), (-0.1159, -1.636, 0.4808), (-0.1279, -1.636, 0.46), (-0.1159, -1.636, 0.4392), (-0.09192, -1.636, 0.4392), (-0.1039, -1.612, 0.46), (0.024, -1.816, 0.28), (0.012, -1.816, 0.3008), (-0.012, -1.816, 0.3008), (-0.024, -1.816, 0.28), (-0.012, -1.816, 0.2592), (0.012, -1.816, 0.2592), (0.024, -1.636, 0.28), (0.012, -1.636, 0.3008), (-0.012, -1.636, 0.3008), (-0.024, -1.636, 0.28), (-0.012, -1.636, 0.2592), (0.012, -1.636, 0.2592), (2.682e-07, -1.612, 0.28), (0.2, -1.816, 0.4), (0.1932, -1.816, 0.4518), (0.1732, -1.816, 0.5), (0.1414, -1.816, 0.5414), (0.1, -1.816, 0.5732), (0.05176, -1.816, 0.5932), (1.192e-07, -1.816, 0.6), (-0.05176, -1.816, 0.5932), (-0.1, -1.816, 0.5732), (-0.1414, -1.816, 0.5414), (-0.1732, -1.816, 0.5), (-0.1932, -1.816, 0.4518), (-0.2, -1.816, 0.4), (-0.1932, -1.816, 0.3482), (-0.1732, -1.816, 0.3), (-0.1414, -1.816, 0.2586), (-0.1, -1.816, 0.2268), (-0.05176, -1.816, 0.2068), (0.0, -1.816, 0.2), (0.05176, -1.816, 0.2068), (0.1, -1.816, 0.2268), (0.1414, -1.816, 0.2586), (0.1732, -1.816, 0.3), (0.1932, -1.816, 0.3482), (0.2, -1.916, 0.4), (0.1932, -1.916, 0.4518), (0.1732, -1.916, 0.5), (0.1414, -1.916, 0.5414), (0.1, -1.916, 0.5732), (0.05176, -1.916, 0.5932), (5.96e-08, -1.916, 0.6), (-0.05176, -1.916, 0.5932), (-0.1, -1.916, 0.5732), (-0.1414, -1.916, 0.5414), (-0.1732, -1.916, 0.5), (-0.1932, -1.916, 0.4518), (-0.2, -1.916, 0.4), (-0.1932, -1.916, 0.3482), (-0.1732, -1.916, 0.3), (-0.1414, -1.916, 0.2586), (-0.1, -1.916, 0.2268), (-0.05176, -1.916, 0.2068), (-5.96e-08, -1.916, 0.2), (0.05176, -1.916, 0.2068), (0.1, -1.916, 0.2268), (0.1414, -1.916, 0.2586), (0.1732, -1.916, 0.3), (0.1932, -1.916, 0.3482), (0.24, -1.916, 0.4), (0.2318, -1.916, 0.4621), (0.2078, -1.916, 0.52), (0.1697, -1.916, 0.5697), (0.12, -1.916, 0.6078), (0.06212, -1.916, 0.6318), (5.96e-08, -1.916, 0.64), (-0.06212, -1.916, 0.6318), (-0.12, -1.916, 0.6078), (-0.1697, -1.916, 0.5697), (-0.2078, -1.916, 0.52), (-0.2318, -1.916, 0.4621), (-0.24, -1.916, 0.4), (-0.2318, -1.916, 0.3379), (-0.2078, -1.916, 0.28), (-0.1697, -1.916, 0.2303), (-0.12, -1.916, 0.1922), (-0.06212, -1.916, 0.1682), (-5.96e-08, -1.916, 0.16), (0.06212, -1.916, 0.1682), (0.12, -1.916, 0.1922), (0.1697, -1.916, 0.2303), (0.2078, -1.916, 0.28), (0.2318, -1.916, 0.3379), (0.24, -1.816, 0.4), (0.2318, -1.816, 0.4621), (0.2078, -1.816, 0.52), (0.1697, -1.816, 0.5697), (0.12, -1.816, 0.6078), (0.06212, -1.816, 0.6318), (2.384e-07, -1.816, 0.64), (-0.06212, -1.816, 0.6318), (-0.12, -1.816, 0.6078), (-0.1697, -1.816, 0.5697), (-0.2078, -1.816, 0.52), (-0.2318, -1.816, 0.4621), (-0.24, -1.816, 0.4), (-0.2318, -1.816, 0.3379), (-0.2078, -1.816, 0.28), (-0.1697, -1.816, 0.2303), (-0.12, -1.816, 0.1922), (-0.06212, -1.816, 0.1682), (1.192e-07, -1.816, 0.16), (0.06212, -1.816, 0.1682), (0.12, -1.816, 0.1922), (0.1697, -1.816, 0.2303), (0.2078, -1.816, 0.28), (0.2318, -1.816, 0.3379), (0.24, -1.816, 0.64), (0.24, -1.816, 0.16), (-0.24, -1.816, 0.16), (-0.24, -1.816, 0.64)], [], [(2, 1, 0, 3), (4, 5, 6, 7), (12, 13, 14, 15), (18, 19, 28, 27), (19, 20, 29, 28), (21, 22, 35, 34), (22, 23, 36, 35), (23, 24, 37, 36), (29, 20, 33, 31), (16, 17, 26, 25), (24, 16, 25, 37), (21, 34, 30, 32), (17, 18, 27, 26), (25, 26, 27, 28, 29, 31, 30, 34, 35, 36, 37), (16, 24, 23, 22, 21, 32, 33, 20, 19, 18, 17), (40, 41, 50, 49), (41, 42, 51, 50), (43, 44, 57, 56), (44, 45, 58, 57), (45, 46, 59, 58), (51, 42, 55, 53), (38, 39, 48, 47), (46, 38, 47, 59), (43, 56, 52, 54), (39, 40, 49, 48), (47, 48, 49, 50, 51, 53, 52, 56, 57, 58, 59), (38, 46, 45, 44, 43, 54, 55, 42, 41, 40, 39), (62, 63, 72, 71), (63, 64, 73, 72), (65, 66, 79, 78), (66, 67, 80, 79), (67, 68, 81, 80), (73, 64, 77, 75), (60, 61, 70, 69), (68, 60, 69, 81), (65, 78, 74, 76), (61, 62, 71, 70), (69, 70, 71, 72, 73, 75, 74, 78, 79, 80, 81), (60, 68, 67, 66, 65, 76, 77, 64, 63, 62, 61), (84, 85, 94, 93), (85, 86, 95, 94), (87, 88, 101, 100), (88, 89, 102, 101), (89, 90, 103, 102), (95, 86, 99, 97), (82, 83, 92, 91), (90, 82, 91, 103), (87, 100, 96, 98), (83, 84, 93, 92), (91, 92, 93, 94, 95, 97, 96, 100, 101, 102, 103), (82, 90, 89, 88, 87, 98, 99, 86, 85, 84, 83), (106, 107, 116, 115), (107, 108, 117, 116), (109, 110, 123, 122), (110, 111, 124, 123), (111, 112, 125, 124), (117, 108, 121, 119), (104, 105, 114, 113), (112, 104, 113, 125), (109, 122, 118, 120), (105, 106, 115, 114), (113, 114, 115, 116, 117, 119, 118, 122, 123, 124, 125), (104, 112, 111, 110, 109, 120, 121, 108, 107, 106, 105), (128, 129, 138, 137), (129, 130, 139, 138), (131, 132, 145, 144), (132, 133, 146, 145), (133, 134, 147, 146), (139, 130, 143, 141), (126, 127, 136, 135), (134, 126, 135, 147), (131, 144, 140, 142), (127, 128, 137, 136), (135, 136, 137, 138, 139, 141, 140, 144, 145, 146, 147), (126, 134, 133, 132, 131, 142, 143, 130, 129, 128, 127), (149, 148, 151, 150), (149, 150, 152, 153), (151, 154, 152, 150), (155, 154, 151, 148), (148, 149, 153, 155), (158, 167, 168, 159), (159, 168, 169, 160), (161, 174, 175, 162), (162, 175, 176, 163), (163, 176, 177, 164), (169, 171, 173, 160), (156, 165, 166, 157), (164, 177, 165, 156), (161, 172, 170, 174), (157, 166, 167, 158), (165, 177, 176, 175, 174, 170, 171, 169, 168, 167, 166), (156, 157, 158, 159, 160, 173, 172, 161, 162, 163, 164), (180, 189, 190, 181), (181, 190, 191, 182), (183, 196, 197, 184), (184, 197, 198, 185), (185, 198, 199, 186), (191, 193, 195, 182), (178, 187, 188, 179), (186, 199, 187, 178), (183, 194, 192, 196), (179, 188, 189, 180), (187, 199, 198, 197, 196, 192, 193, 191, 190, 189, 188), (178, 179, 180, 181, 182, 195, 194, 183, 184, 185, 186), (202, 211, 212, 203), (203, 212, 213, 204), (205, 218, 219, 206), (206, 219, 220, 207), (207, 220, 221, 208), (213, 215, 217, 204), (200, 209, 210, 201), (208, 221, 209, 200), (205, 216, 214, 218), (201, 210, 211, 202), (209, 221, 220, 219, 218, 214, 215, 213, 212, 211, 210), (200, 201, 202, 203, 204, 217, 216, 205, 206, 207, 208), (224, 233, 234, 225), (225, 234, 235, 226), (227, 240, 241, 228), (228, 241, 242, 229), (229, 242, 243, 230), (235, 237, 239, 226), (222, 231, 232, 223), (230, 243, 231, 222), (227, 238, 236, 240), (223, 232, 233, 224), (231, 243, 242, 241, 240, 236, 237, 235, 234, 233, 232), (222, 223, 224, 225, 226, 239, 238, 227, 228, 229, 230), (246, 255, 256, 247), (247, 256, 257, 248), (249, 262, 263, 250), (250, 263, 264, 251), (251, 264, 265, 252), (257, 259, 261, 248), (244, 253, 254, 245), (252, 265, 253, 244), (249, 260, 258, 262), (245, 254, 255, 246), (253, 265, 264, 263, 262, 258, 259, 257, 256, 255, 254), (244, 245, 246, 247, 248, 261, 260, 249, 250, 251, 252), (268, 277, 278, 269), (269, 278, 279, 270), (271, 284, 285, 272), (272, 285, 286, 273), (273, 286, 287, 274), (279, 281, 283, 270), (266, 275, 276, 267), (274, 287, 275, 266), (271, 282, 280, 284), (267, 276, 277, 268), (275, 287, 286, 285, 284, 280, 281, 279, 278, 277, 276), (266, 267, 268, 269, 270, 283, 282, 271, 272, 273, 274), (289, 290, 291, 288), (289, 293, 292, 290), (291, 290, 292, 294), (295, 288, 291, 294), (288, 295, 293, 289), (296, 302, 307, 301), (300, 306, 305, 299), (298, 304, 303, 297), (301, 307, 306, 300), (299, 305, 304, 298), (297, 303, 302, 296), (305, 306, 308), (306, 307, 308), (307, 302, 308), (302, 303, 308), (304, 305, 308), (303, 304, 308), (309, 315, 320, 314), (313, 319, 318, 312), (311, 317, 316, 310), (314, 320, 319, 313), (312, 318, 317, 311), (310, 316, 315, 309), (318, 319, 321), (319, 320, 321), (320, 315, 321), (315, 316, 321), (317, 318, 321), (316, 317, 321), (322, 328, 333, 327), (326, 332, 331, 325), (324, 330, 329, 323), (327, 333, 332, 326), (325, 331, 330, 324), (323, 329, 328, 322), (331, 332, 334), (332, 333, 334), (333, 328, 334), (328, 329, 334), (330, 331, 334), (329, 330, 334), (343, 342, 366, 367), (358, 357, 381, 382), (336, 335, 359, 360), (351, 350, 374, 375), (344, 343, 367, 368), (335, 358, 382, 359), (337, 336, 360, 361), (352, 351, 375, 376), (345, 344, 368, 369), (338, 337, 361, 362), (353, 352, 376, 377), (346, 345, 369, 370), (339, 338, 362, 363), (354, 353, 377, 378), (347, 346, 370, 371), (340, 339, 363, 364), (355, 354, 378, 379), (348, 347, 371, 372), (341, 340, 364, 365), (356, 355, 379, 380), (349, 348, 372, 373), (342, 341, 365, 366), (357, 356, 380, 381), (350, 349, 373, 374), (365, 364, 388, 389), (380, 379, 403, 404), (373, 372, 396, 397), (366, 365, 389, 390), (381, 380, 404, 405), (374, 373, 397, 398), (367, 366, 390, 391), (382, 381, 405, 406), (360, 359, 383, 384), (375, 374, 398, 399), (368, 367, 391, 392), (359, 382, 406, 383), (361, 360, 384, 385), (376, 375, 399, 400), (369, 368, 392, 393), (362, 361, 385, 386), (377, 376, 400, 401), (370, 369, 393, 394), (363, 362, 386, 387), (378, 377, 401, 402), (371, 370, 394, 395), (364, 363, 387, 388), (379, 378, 402, 403), (372, 371, 395, 396), (393, 392, 416, 417), (386, 385, 409, 410), (401, 400, 424, 425), (394, 393, 417, 418), (387, 386, 410, 411), (402, 401, 425, 426), (395, 394, 418, 419), (388, 387, 411, 412), (403, 402, 426, 427), (396, 395, 419, 420), (389, 388, 412, 413), (404, 403, 427, 428), (397, 396, 420, 421), (390, 389, 413, 414), (405, 404, 428, 429), (398, 397, 421, 422), (391, 390, 414, 415), (406, 405, 429, 430), (384, 383, 407, 408), (399, 398, 422, 423), (392, 391, 415, 416), (383, 406, 430, 407), (385, 384, 408, 409), (400, 399, 423, 424), (338, 339, 340, 341, 342, 343, 344, 345, 337), (346, 347, 348, 349, 350, 351, 352, 353, 345), (336, 337, 353, 354, 355, 356, 357, 358, 335), (296, 337, 297), (299, 298, 310, 309), (314, 313, 325, 324), (301, 300, 323, 322), (311, 345, 312), (297, 337, 345, 311, 310, 298), (326, 353, 327), (296, 301, 322, 327, 353, 337), (312, 345, 353, 326, 325, 313), (300, 299, 309, 314, 324, 323), (408, 407, 431, 413, 412, 411, 410, 409), (426, 425, 432, 407, 430, 429, 428, 427), (420, 419, 433, 425, 424, 423, 422, 421), (414, 413, 434, 419, 418, 417, 416, 415), (9, 432, 425, 433, 8), (10, 431, 407, 432, 9), (11, 434, 413, 431, 10), (11, 8, 433, 434)])
me_cube_006.polygons.foreach_set('use_smooth', [1, 1, 1, 1, 1, 1, 1, 1, 1, 1, 1, 1, 1, 1, 1, 1, 1, 1, 1, 1, 1, 1, 1, 1, 1, 1, 1, 1, 1, 1, 1, 1, 1, 1, 1, 1, 1, 1, 1, 1, 1, 1, 1, 1, 1, 1, 1, 1, 1, 1, 1, 1, 1, 1, 1, 1, 1, 1, 1, 1, 1, 1, 1, 1, 1, 1, 1, 1, 1, 1, 1, 1, 1, 1, 1, 0, 0, 0, 0, 0, 1, 1, 1, 1, 1, 1, 1, 1, 1, 1, 1, 1, 1, 1, 1, 1, 1, 1, 1, 1, 1, 1, 1, 1, 1, 1, 1, 1, 1, 1, 1, 1, 1, 1, 1, 1, 1, 1, 1, 1, 1, 1, 1, 1, 1, 1, 1, 1, 1, 1, 1, 1, 1, 1, 1, 1, 1, 1, 1, 1, 1, 1, 1, 1, 1, 1, 1, 1, 1, 1, 1, 1, 0, 0, 0, 0, 0, 1, 1, 1, 1, 1, 1, 1, 1, 1, 1, 1, 1, 1, 1, 1, 1, 1, 1, 1, 1, 1, 1, 1, 1, 1, 1, 1, 1, 1, 1, 1, 1, 1, 1, 1, 1, 1, 1, 1, 1, 1, 1, 1, 1, 1, 1, 1, 1, 1, 1, 1, 1, 1, 1, 1, 1, 1, 1, 1, 1, 1, 1, 1, 1, 1, 1, 1, 1, 1, 1, 1, 1, 1, 1, 1, 1, 1, 1, 1, 1, 1, 1, 1, 1, 1, 1, 1, 1, 1, 1, 1, 1, 1, 1, 1, 1, 1, 1, 1, 1, 1, 1, 1, 1, 1, 1, 1, 1, 1, 1, 1, 1, 1, 1, 1, 1, 1, 1, 1, 1, 1, 1, 1, 1, 1, 1, 1, 1, 1])
_k = set([(0, 1), (0, 3), (1, 2), (2, 3), (4, 5), (4, 7), (5, 6), (6, 7), (8, 9), (8, 11), (9, 10), (10, 11), (12, 13), (12, 15), (13, 14), (14, 15), (16, 17), (16, 24), (17, 18), (18, 19), (19, 20), (20, 33), (21, 22), (21, 32), (22, 23), (23, 24), (25, 26), (25, 37), (26, 27), (27, 28), (28, 29), (29, 31), (30, 31), (30, 34), (32, 33), (34, 35), (35, 36), (36, 37), (38, 39), (38, 46), (39, 40), (40, 41), (41, 42), (42, 55), (43, 44), (43, 54), (44, 45), (45, 46), (47, 48), (47, 59), (48, 49), (49, 50), (50, 51), (51, 53), (52, 53), (52, 56), (54, 55), (56, 57), (57, 58), (58, 59), (60, 61), (60, 68), (61, 62), (62, 63), (63, 64), (64, 77), (65, 66), (65, 76), (66, 67), (67, 68), (69, 70), (69, 81), (70, 71), (71, 72), (72, 73), (73, 75), (74, 75), (74, 78), (76, 77), (78, 79), (79, 80), (80, 81), (82, 83), (82, 90), (83, 84), (84, 85), (85, 86), (86, 99), (87, 88), (87, 98), (88, 89), (89, 90), (91, 92), (91, 103), (92, 93), (93, 94), (94, 95), (95, 97), (96, 97), (96, 100), (98, 99), (100, 101), (101, 102), (102, 103), (104, 105), (104, 112), (105, 106), (106, 107), (107, 108), (108, 121), (109, 110), (109, 120), (110, 111), (111, 112), (113, 114), (113, 125), (114, 115), (115, 116), (116, 117), (117, 119), (118, 119), (118, 122), (120, 121), (122, 123), (123, 124), (124, 125), (126, 127), (126, 134), (127, 128), (128, 129), (129, 130), (130, 143), (131, 132), (131, 142), (132, 133), (133, 134), (135, 136), (135, 147), (136, 137), (137, 138), (138, 139), (139, 141), (140, 141), (140, 144), (142, 143), (144, 145), (145, 146), (146, 147), (148, 149), (156, 157), (156, 164), (157, 158), (158, 159), (159, 160), (160, 173), (161, 162), (161, 172), (162, 163), (163, 164), (165, 166), (165, 177), (166, 167), (167, 168), (168, 169), (169, 171), (170, 171), (170, 174), (172, 173), (174, 175), (175, 176), (176, 177), (178, 179), (178, 186), (179, 180), (180, 181), (181, 182), (182, 195), (183, 184), (183, 194), (184, 185), (185, 186), (187, 188), (187, 199), (188, 189), (189, 190), (190, 191), (191, 193), (192, 193), (192, 196), (194, 195), (196, 197), (197, 198), (198, 199), (200, 201), (200, 208), (201, 202), (202, 203), (203, 204), (204, 217), (205, 206), (205, 216), (206, 207), (207, 208), (209, 210), (209, 221), (210, 211), (211, 212), (212, 213), (213, 215), (214, 215), (214, 218), (216, 217), (218, 219), (219, 220), (220, 221), (222, 223), (222, 230), (223, 224), (224, 225), (225, 226), (226, 239), (227, 228), (227, 238), (228, 229), (229, 230), (231, 232), (231, 243), (232, 233), (233, 234), (234, 235), (235, 237), (236, 237), (236, 240), (238, 239), (240, 241), (241, 242), (242, 243), (244, 245), (244, 252), (245, 246), (246, 247), (247, 248), (248, 261), (249, 250), (249, 260), (250, 251), (251, 252), (253, 254), (253, 265), (254, 255), (255, 256), (256, 257), (257, 259), (258, 259), (258, 262), (260, 261), (262, 263), (263, 264), (264, 265), (266, 267), (266, 274), (267, 268), (268, 269), (269, 270), (270, 283), (271, 272), (271, 282), (272, 273), (273, 274), (275, 276), (275, 287), (276, 277), (277, 278), (278, 279), (279, 281), (280, 281), (280, 284), (282, 283), (284, 285), (285, 286), (286, 287), (288, 289), (296, 297), (296, 301), (297, 298), (298, 299), (299, 300), (300, 301), (309, 310), (309, 314), (310, 311), (311, 312), (312, 313), (313, 314), (322, 323), (322, 327), (323, 324), (324, 325), (325, 326), (326, 327), (335, 336), (335, 358), (336, 337), (337, 338), (338, 339), (339, 340), (340, 341), (341, 342), (342, 343), (343, 344), (344, 345), (345, 346), (346, 347), (347, 348), (348, 349), (349, 350), (350, 351), (351, 352), (352, 353), (353, 354), (354, 355), (355, 356), (356, 357), (357, 358), (359, 360), (359, 382), (360, 361), (361, 362), (362, 363), (363, 364), (364, 365), (365, 366), (366, 367), (367, 368), (368, 369), (369, 370), (370, 371), (371, 372), (372, 373), (373, 374), (374, 375), (375, 376), (376, 377), (377, 378), (378, 379), (379, 380), (380, 381), (381, 382), (383, 384), (383, 406), (384, 385), (385, 386), (386, 387), (387, 388), (388, 389), (389, 390), (390, 391), (391, 392), (392, 393), (393, 394), (394, 395), (395, 396), (396, 397), (397, 398), (398, 399), (399, 400), (400, 401), (401, 402), (402, 403), (403, 404), (404, 405), (405, 406), (407, 408), (407, 430), (408, 409), (409, 410), (410, 411), (411, 412), (412, 413), (413, 414), (414, 415), (415, 416), (416, 417), (417, 418), (418, 419), (419, 420), (420, 421), (421, 422), (422, 423), (423, 424), (424, 425), (425, 426), (426, 427), (427, 428), (428, 429), (429, 430)])
me_cube_006.attributes.new('sharp_edge', 'BOOLEAN', 'EDGE').data.foreach_set('value', [ (min(e.vertices), max(e.vertices)) in _k for e in me_cube_006.edges])
_uv = me_cube_006.uv_layers.new(name='UVMap')
_uv.uv.foreach_set('vector', [0.269, 0.1985, 0.5937, 0.439, 0.138, 0.1001, 0.2161, 0.1552, 0.6846, 0.00808, 0.06868, 0.1824, 0.0215, 0.01116, 0.2245, 0.003607, 0.6804, 0.4644, 0.2231, 0.1523, 0.02056, 0.01404, 0.05482, 0.03742, 0.6675, 0.976, 0.6675, 0.9818, 0.6632, 0.9818, 0.6632, 0.976, 0.6675, 0.9818, 0.6675, 0.9866, 0.6632, 0.9866, 0.6632, 0.9818, 0.5837, 0.989, 0.5837, 0.9843, 0.588, 0.9843, 0.588, 0.989, 0.5837, 0.9843, 0.5837, 0.9786, 0.588, 0.9786, 0.588, 0.9843, 0.5837, 0.9786, 0.5837, 0.9728, 0.588, 0.9728, 0.588, 0.9786, 0.9911, 0.1021, 0.9954, 0.1021, 0.9954, 0.1219, 0.9911, 0.1219, 0.6675, 0.9654, 0.6675, 0.9703, 0.6632, 0.9703, 0.6632, 0.9654, 0.5837, 0.9728, 0.5837, 0.9678, 0.588, 0.9678, 0.588, 0.9728, 0.993, 0.243, 0.9973, 0.243, 0.9973, 0.2627, 0.993, 0.2627, 0.6675, 0.9703, 0.6675, 0.976, 0.6632, 0.976, 0.6632, 0.9703, 0.1053, 0.9111, 0.111, 0.9122, 0.1159, 0.9155, 0.1192, 0.9203, 0.1203, 0.9261, 0.1203, 0.954, 0.09022, 0.954, 0.09022, 0.9261, 0.09137, 0.9203, 0.09463, 0.9155, 0.09951, 0.9122, 0.3151, 0.9001, 0.3209, 0.9012, 0.3258, 0.9045, 0.329, 0.9094, 0.3302, 0.9151, 0.3302, 0.9431, 0.3001, 0.9431, 0.3001, 0.9151, 0.3012, 0.9094, 0.3045, 0.9045, 0.3094, 0.9012, 0.6718, 0.976, 0.6718, 0.9818, 0.6675, 0.9818, 0.6675, 0.976, 0.6718, 0.9818, 0.6718, 0.9866, 0.6675, 0.9866, 0.6675, 0.9818, 0.5772, 0.989, 0.5772, 0.9843, 0.5815, 0.9843, 0.5815, 0.989, 0.5772, 0.9843, 0.5772, 0.9786, 0.5815, 0.9786, 0.5815, 0.9843, 0.5772, 0.9786, 0.5772, 0.9728, 0.5815, 0.9728, 0.5815, 0.9786, 0.8929, 0.9687, 0.8972, 0.9687, 0.8972, 0.9884, 0.8929, 0.9884, 0.6718, 0.9654, 0.6718, 0.9703, 0.6675, 0.9703, 0.6675, 0.9654, 0.5772, 0.9728, 0.5772, 0.9678, 0.5815, 0.9678, 0.5815, 0.9728, 0.8561, 0.9785, 0.8604, 0.9785, 0.8604, 0.9982, 0.8561, 0.9982, 0.6718, 0.9703, 0.6718, 0.976, 0.6675, 0.976, 0.6675, 0.9703, 0.01504, 0.9111, 0.02079, 0.9122, 0.02567, 0.9155, 0.02893, 0.9203, 0.03007, 0.9261, 0.03007, 0.954, 5.124e-08, 0.954, 0.0, 0.9261, 0.001145, 0.9203, 0.004404, 0.9155, 0.009283, 0.9122, 0.3753, 0.9431, 0.3695, 0.9419, 0.3647, 0.9387, 0.3614, 0.9338, 0.3603, 0.928, 0.3603, 0.9001, 0.3903, 0.9001, 0.3903, 0.928, 0.3892, 0.9338, 0.3859, 0.9387, 0.381, 0.9419, 0.98, 0.8082, 0.98, 0.8139, 0.9757, 0.8139, 0.9757, 0.8082, 0.98, 0.8139, 0.98, 0.8188, 0.9757, 0.8188, 0.9757, 0.8139, 0.5686, 0.989, 0.5686, 0.9843, 0.5729, 0.9843, 0.5729, 0.989, 0.5686, 0.9843, 0.5686, 0.9786, 0.5729, 0.9786, 0.5729, 0.9843, 0.5686, 0.9786, 0.5686, 0.9728, 0.5729, 0.9728, 0.5729, 0.9786, 0.9886, 0.7991, 0.9929, 0.7991, 0.9929, 0.8188, 0.9886, 0.8188, 0.98, 0.7975, 0.98, 0.8024, 0.9757, 0.8024, 0.9757, 0.7975, 0.5686, 0.9728, 0.5686, 0.9678, 0.5729, 0.9678, 0.5729, 0.9728, 0.2611, 0.9774, 0.2654, 0.9774, 0.2654, 0.9972, 0.2611, 0.9972, 0.98, 0.8024, 0.98, 0.8082, 0.9757, 0.8082, 0.9757, 0.8024, 0.07519, 0.9111, 0.08094, 0.9122, 0.08582, 0.9155, 0.08908, 0.9203, 0.09022, 0.9261, 0.09022, 0.954, 0.06015, 0.954, 0.06015, 0.9261, 0.06129, 0.9203, 0.06455, 0.9155, 0.06943, 0.9122, 0.4054, 0.9001, 0.4111, 0.9012, 0.416, 0.9045, 0.4193, 0.9094, 0.4204, 0.9151, 0.4204, 0.9431, 0.3903, 0.9431, 0.3903, 0.9151, 0.3915, 0.9094, 0.3947, 0.9045, 0.3996, 0.9012, 0.9843, 0.8082, 0.9843, 0.8139, 0.98, 0.8139, 0.98, 0.8082, 0.9843, 0.8139, 0.9843, 0.8188, 0.98, 0.8188, 0.98, 0.8139, 0.9138, 0.9687, 0.9138, 0.9733, 0.9095, 0.9733, 0.9095, 0.9687, 0.9138, 0.9733, 0.9138, 0.979, 0.9095, 0.979, 0.9095, 0.9733, 0.9138, 0.979, 0.9138, 0.9848, 0.9095, 0.9848, 0.9095, 0.979, 0.8092, 0.9695, 0.8135, 0.9695, 0.8135, 0.9892, 0.8092, 0.9892, 0.9843, 0.7975, 0.9843, 0.8024, 0.98, 0.8024, 0.98, 0.7975, 0.9138, 0.9848, 0.9138, 0.9899, 0.9095, 0.9899, 0.9095, 0.9848, 0.3298, 0.9774, 0.3341, 0.9774, 0.3341, 0.9972, 0.3298, 0.9972, 0.9843, 0.8024, 0.9843, 0.8082, 0.98, 0.8082, 0.98, 0.8024, 0.9331, 0.7923, 0.9389, 0.7935, 0.9438, 0.7968, 0.947, 0.8016, 0.9482, 0.8074, 0.9482, 0.8353, 0.9181, 0.8353, 0.9181, 0.8074, 0.9192, 0.8016, 0.9225, 0.7967, 0.9274, 0.7935, 0.5179, 0.9121, 0.5122, 0.911, 0.5073, 0.9077, 0.504, 0.9028, 0.5029, 0.8971, 0.5029, 0.8691, 0.533, 0.8691, 0.533, 0.8971, 0.5318, 0.9028, 0.5286, 0.9077, 0.5237, 0.911, 0.6481, 0.9757, 0.6481, 0.9814, 0.6438, 0.9814, 0.6438, 0.9757, 0.6481, 0.9814, 0.6481, 0.9863, 0.6438, 0.9863, 0.6438, 0.9814, 0.588, 0.989, 0.588, 0.9843, 0.5923, 0.9843, 0.5923, 0.989, 0.588, 0.9843, 0.588, 0.9786, 0.5923, 0.9786, 0.5923, 0.9843, 0.588, 0.9786, 0.588, 0.9728, 0.5923, 0.9728, 0.5923, 0.9786, 0.6795, 0.9046, 0.6838, 0.9046, 0.6838, 0.9244, 0.6795, 0.9244, 0.6481, 0.965, 0.6481, 0.9699, 0.6438, 0.9699, 0.6438, 0.965, 0.588, 0.9728, 0.588, 0.9678, 0.5923, 0.9678, 0.5923, 0.9728, 0.9939, 0.4011, 0.9982, 0.4011, 0.9982, 0.4208, 0.9939, 0.4208, 0.6481, 0.9699, 0.6481, 0.9757, 0.6438, 0.9757, 0.6438, 0.9699, 0.699, 0.9466, 0.6932, 0.9454, 0.6883, 0.9422, 0.6851, 0.9373, 0.6839, 0.9315, 0.6839, 0.9036, 0.714, 0.9036, 0.714, 0.9315, 0.7129, 0.9373, 0.7096, 0.9422, 0.7047, 0.9454, 0.548, 0.9121, 0.5423, 0.911, 0.5374, 0.9077, 0.5341, 0.9028, 0.533, 0.8971, 0.533, 0.8691, 0.5631, 0.8691, 0.5631, 0.8971, 0.5619, 0.9028, 0.5587, 0.9077, 0.5538, 0.911, 0.6524, 0.9757, 0.6524, 0.9814, 0.6481, 0.9814, 0.6481, 0.9757, 0.6524, 0.9814, 0.6524, 0.9863, 0.6481, 0.9863, 0.6481, 0.9814, 0.5643, 0.989, 0.5643, 0.9843, 0.5686, 0.9843, 0.5686, 0.989, 0.5643, 0.9843, 0.5643, 0.9786, 0.5686, 0.9786, 0.5686, 0.9843, 0.5643, 0.9786, 0.5643, 0.9728, 0.5686, 0.9728, 0.5686, 0.9786, 0.9911, 0.03952, 0.9954, 0.03952, 0.9954, 0.05928, 0.9911, 0.05928, 0.6524, 0.965, 0.6524, 0.9699, 0.6481, 0.9699, 0.6481, 0.965, 0.5643, 0.9728, 0.5643, 0.9678, 0.5686, 0.9678, 0.5686, 0.9728, 0.9939, 0.3556, 0.9982, 0.3556, 0.9982, 0.3754, 0.9939, 0.3754, 0.6524, 0.9699, 0.6524, 0.9757, 0.6481, 0.9757, 0.6481, 0.9699, 0.8758, 0.9441, 0.87, 0.9429, 0.8651, 0.9397, 0.8619, 0.9348, 0.8607, 0.929, 0.8607, 0.9011, 0.8908, 0.9011, 0.8908, 0.929, 0.8897, 0.9348, 0.8864, 0.9397, 0.8815, 0.9429, 0.4485, 0.8777, 0.4543, 0.8789, 0.4591, 0.8821, 0.4624, 0.887, 0.4635, 0.8928, 0.4635, 0.9207, 0.4335, 0.9207, 0.4335, 0.8928, 0.4346, 0.887, 0.4379, 0.8821, 0.4427, 0.8789, 0.4506, 0.5141, 0.4506, 0.7094, 0.4249, 0.7094, 0.4249, 0.5141, 0.9761, 0.9392, 0.9761, 0.9134, 0.9822, 0.9091, 0.9822, 0.9435, 0.4641, 0.6903, 0.4685, 0.686, 0.4685, 0.9568, 0.4641, 0.9525, 0.4549, 0.7155, 0.4206, 0.7155, 0.4249, 0.7094, 0.4506, 0.7094, 0.9713, 0.8048, 0.9713, 0.5427, 0.9757, 0.5386, 0.9757, 0.8092, 0.6567, 0.9757, 0.661, 0.9757, 0.661, 0.9814, 0.6567, 0.9814, 0.6567, 0.9814, 0.661, 0.9814, 0.661, 0.9863, 0.6567, 0.9863, 0.9095, 0.9899, 0.9052, 0.9899, 0.9052, 0.9852, 0.9095, 0.9852, 0.9095, 0.9852, 0.9052, 0.9852, 0.9052, 0.9795, 0.9095, 0.9795, 0.9095, 0.9795, 0.9052, 0.9795, 0.9052, 0.9737, 0.9095, 0.9737, 0.9954, 0.9091, 0.9954, 0.9289, 0.9911, 0.9289, 0.9911, 0.9091, 0.6567, 0.965, 0.661, 0.965, 0.661, 0.9699, 0.6567, 0.9699, 0.9095, 0.9737, 0.9052, 0.9737, 0.9052, 0.9687, 0.9095, 0.9687, 0.9973, 0.6867, 0.9973, 0.7064, 0.993, 0.7064, 0.993, 0.6867, 0.6567, 0.9699, 0.661, 0.9699, 0.661, 0.9757, 0.6567, 0.9757, 0.255, 0.9001, 0.2607, 0.9012, 0.2656, 0.9045, 0.2689, 0.9094, 0.27, 0.9151, 0.27, 0.9431, 0.2399, 0.9431, 0.2399, 0.9151, 0.2411, 0.9094, 0.2443, 0.9045, 0.2492, 0.9012, 0.04511, 0.954, 0.03936, 0.9529, 0.03448, 0.9496, 0.03122, 0.9448, 0.03007, 0.939, 0.03007, 0.9111, 0.06015, 0.9111, 0.06015, 0.939, 0.059, 0.9448, 0.05574, 0.9496, 0.05087, 0.9529, 0.6766, 0.976, 0.6809, 0.976, 0.6809, 0.9818, 0.6766, 0.9818, 0.6766, 0.9818, 0.6809, 0.9818, 0.6809, 0.9866, 0.6766, 0.9866, 0.9181, 0.9899, 0.9138, 0.9899, 0.9138, 0.9852, 0.9181, 0.9852, 0.9181, 0.9852, 0.9138, 0.9852, 0.9138, 0.9795, 0.9181, 0.9795, 0.9181, 0.9795, 0.9138, 0.9795, 0.9138, 0.9737, 0.9181, 0.9737, 0.993, 0.6867, 0.993, 0.7064, 0.9887, 0.7064, 0.9887, 0.6867, 0.6766, 0.9654, 0.6809, 0.9654, 0.6809, 0.9703, 0.6766, 0.9703, 0.9181, 0.9737, 0.9138, 0.9737, 0.9138, 0.9687, 0.9181, 0.9687, 0.8558, 0.9785, 0.8558, 0.9982, 0.8515, 0.9982, 0.8515, 0.9785, 0.6766, 0.9703, 0.6809, 0.9703, 0.6809, 0.976, 0.6766, 0.976, 0.8414, 0.9441, 0.8356, 0.9429, 0.8308, 0.9397, 0.8275, 0.9348, 0.8263, 0.929, 0.8263, 0.9011, 0.8564, 0.9011, 0.8564, 0.929, 0.8553, 0.9348, 0.852, 0.9397, 0.8471, 0.9429, 0.9332, 0.9083, 0.9274, 0.9071, 0.9225, 0.9039, 0.9193, 0.899, 0.9181, 0.8932, 0.9181, 0.8653, 0.9482, 0.8653, 0.9482, 0.8932, 0.9471, 0.899, 0.9438, 0.9039, 0.9389, 0.9071, 0.8908, 0.9117, 0.8951, 0.9117, 0.8951, 0.9175, 0.8908, 0.9175, 0.8908, 0.9175, 0.8951, 0.9175, 0.8951, 0.9224, 0.8908, 0.9224, 0.9886, 0.8188, 0.9843, 0.8188, 0.9843, 0.8141, 0.9886, 0.8141, 0.9886, 0.8141, 0.9843, 0.8141, 0.9843, 0.8084, 0.9886, 0.8084, 0.9886, 0.8084, 0.9843, 0.8084, 0.9843, 0.8026, 0.9886, 0.8026, 0.9954, 0.01976, 0.9954, 0.03952, 0.9911, 0.03952, 0.9911, 0.01976, 0.8908, 0.9011, 0.8951, 0.9011, 0.8951, 0.906, 0.8908, 0.906, 0.9886, 0.8026, 0.9843, 0.8026, 0.9843, 0.7976, 0.9886, 0.7976, 0.9965, 0.2035, 0.9965, 0.2232, 0.9922, 0.2232, 0.9922, 0.2035, 0.8908, 0.906, 0.8951, 0.906, 0.8951, 0.9117, 0.8908, 0.9117, 0.285, 0.9431, 0.2793, 0.9419, 0.2744, 0.9387, 0.2711, 0.9338, 0.27, 0.928, 0.27, 0.9001, 0.3001, 0.9001, 0.3001, 0.928, 0.2989, 0.9338, 0.2957, 0.9387, 0.2908, 0.9419, 0.9332, 0.9083, 0.9389, 0.9094, 0.9438, 0.9127, 0.9471, 0.9176, 0.9482, 0.9233, 0.9482, 0.9513, 0.9181, 0.9512, 0.9181, 0.9233, 0.9193, 0.9175, 0.9225, 0.9127, 0.9274, 0.9094, 0.6352, 0.9757, 0.6395, 0.9757, 0.6395, 0.9814, 0.6352, 0.9814, 0.6352, 0.9814, 0.6395, 0.9814, 0.6395, 0.9863, 0.6352, 0.9863, 0.5772, 0.989, 0.5729, 0.989, 0.5729, 0.9843, 0.5772, 0.9843, 0.5772, 0.9843, 0.5729, 0.9843, 0.5729, 0.9786, 0.5772, 0.9786, 0.5772, 0.9786, 0.5729, 0.9786, 0.5729, 0.9728, 0.5772, 0.9728, 0.9911, 0.01976, 0.9911, 0.0, 0.9954, 0.0, 0.9954, 0.01976, 0.6352, 0.965, 0.6395, 0.965, 0.6395, 0.9699, 0.6352, 0.9699, 0.5772, 0.9728, 0.5729, 0.9728, 0.5729, 0.9678, 0.5772, 0.9678, 0.27, 0.9774, 0.27, 0.9972, 0.2657, 0.9972, 0.2657, 0.9774, 0.6352, 0.9699, 0.6395, 0.9699, 0.6395, 0.9757, 0.6352, 0.9757, 0.2249, 0.9431, 0.2191, 0.9419, 0.2142, 0.9387, 0.211, 0.9338, 0.2098, 0.928, 0.2098, 0.9001, 0.2399, 0.9001, 0.2399, 0.928, 0.2388, 0.9338, 0.2355, 0.9387, 0.2306, 0.9419, 0.7892, 0.9036, 0.795, 0.9047, 0.7998, 0.908, 0.8031, 0.9129, 0.8042, 0.9186, 0.8042, 0.9466, 0.7742, 0.9466, 0.7742, 0.9186, 0.7753, 0.9129, 0.7786, 0.908, 0.7834, 0.9047, 0.6524, 0.9757, 0.6567, 0.9757, 0.6567, 0.9814, 0.6524, 0.9814, 0.6524, 0.9814, 0.6567, 0.9814, 0.6567, 0.9863, 0.6524, 0.9863, 0.6761, 0.9866, 0.6718, 0.9866, 0.6718, 0.9819, 0.6761, 0.9819, 0.6761, 0.9819, 0.6718, 0.9819, 0.6718, 0.9762, 0.6761, 0.9762, 0.6761, 0.9762, 0.6718, 0.9762, 0.6718, 0.9704, 0.6761, 0.9704, 0.8092, 0.9695, 0.8092, 0.9892, 0.8049, 0.9892, 0.8049, 0.9695, 0.6524, 0.965, 0.6567, 0.965, 0.6567, 0.9699, 0.6524, 0.9699, 0.6761, 0.9704, 0.6718, 0.9704, 0.6718, 0.9654, 0.6761, 0.9654, 0.9982, 0.3329, 0.9982, 0.3527, 0.9939, 0.3527, 0.9939, 0.3329, 0.6524, 0.9699, 0.6567, 0.9699, 0.6567, 0.9757, 0.6524, 0.9757, 0.4835, 0.8691, 0.4893, 0.8703, 0.4942, 0.8735, 0.4974, 0.8784, 0.4986, 0.8842, 0.4986, 0.9121, 0.4685, 0.9121, 0.4685, 0.8842, 0.4696, 0.8784, 0.4729, 0.8735, 0.4778, 0.8703, 0.7591, 0.9466, 0.7534, 0.9454, 0.7485, 0.9422, 0.7452, 0.9373, 0.7441, 0.9315, 0.7441, 0.9036, 0.7742, 0.9036, 0.7742, 0.9315, 0.773, 0.9373, 0.7698, 0.9422, 0.7649, 0.9454, 0.6395, 0.9757, 0.6438, 0.9757, 0.6438, 0.9814, 0.6395, 0.9814, 0.6395, 0.9814, 0.6438, 0.9814, 0.6438, 0.9863, 0.6395, 0.9863, 0.9887, 0.7064, 0.9844, 0.7064, 0.9844, 0.7017, 0.9887, 0.7017, 0.9887, 0.7017, 0.9844, 0.7017, 0.9844, 0.696, 0.9887, 0.696, 0.9887, 0.696, 0.9844, 0.696, 0.9844, 0.6902, 0.9887, 0.6902, 0.9052, 0.9687, 0.9052, 0.9884, 0.9009, 0.9884, 0.9009, 0.9687, 0.6395, 0.965, 0.6438, 0.965, 0.6438, 0.9699, 0.6395, 0.9699, 0.9887, 0.6902, 0.9844, 0.6902, 0.9844, 0.6852, 0.9887, 0.6852, 0.9982, 0.4208, 0.9982, 0.4406, 0.9939, 0.4406, 0.9939, 0.4208, 0.6395, 0.9699, 0.6438, 0.9699, 0.6438, 0.9757, 0.6395, 0.9757, 0.3452, 0.9001, 0.351, 0.9012, 0.3558, 0.9045, 0.3591, 0.9094, 0.3603, 0.9151, 0.3603, 0.9431, 0.3302, 0.9431, 0.3302, 0.9151, 0.3313, 0.9094, 0.3346, 0.9045, 0.3395, 0.9012, 0.7291, 0.9036, 0.7348, 0.9047, 0.7397, 0.908, 0.7429, 0.9129, 0.7441, 0.9186, 0.7441, 0.9466, 0.714, 0.9466, 0.714, 0.9186, 0.7152, 0.9129, 0.7184, 0.908, 0.7233, 0.9047, 0.7963, 0.5181, 0.822, 0.5181, 0.822, 0.7134, 0.7963, 0.7134, 0.1727, 0.9554, 0.1787, 0.9511, 0.1787, 0.9854, 0.1727, 0.9811, 0.9695, 0.2663, 0.9695, 0.00418, 0.9739, 0.0, 0.9739, 0.2707, 0.792, 0.7195, 0.7963, 0.7134, 0.822, 0.7134, 0.8263, 0.7195, 0.6794, 0.5248, 0.6837, 0.5205, 0.6837, 0.7912, 0.6794, 0.787, 0.9784, 0.1356, 0.9784, 0.1743, 0.9739, 0.1743, 0.9739, 0.1356, 0.5923, 0.9516, 0.5923, 0.9129, 0.5968, 0.9129, 0.5968, 0.9516, 0.9655, 0.8227, 0.9655, 0.784, 0.9706, 0.784, 0.9706, 0.8227, 0.9808, 0.7537, 0.9808, 0.715, 0.986, 0.715, 0.986, 0.7537, 0.5968, 0.9516, 0.5968, 0.9129, 0.6012, 0.9129, 0.6012, 0.9515, 0.9828, 0.1356, 0.9828, 0.1743, 0.9784, 0.1743, 0.9784, 0.1356, 0.5968, 0.9129, 0.5923, 0.9129, 0.5966, 0.9077, 0.986, 0.715, 0.9808, 0.715, 0.9834, 0.7099, 0.9739, 0.1743, 0.9784, 0.1743, 0.9783, 0.1794, 0.9225, 0.8645, 0.9181, 0.862, 0.9225, 0.8594, 0.927, 0.862, 0.9315, 0.8594, 0.9315, 0.8645, 0.9706, 0.784, 0.9655, 0.784, 0.968, 0.7789, 0.809, 0.9695, 0.809, 0.9308, 0.8135, 0.9308, 0.8135, 0.9695, 0.8135, 0.8818, 0.8135, 0.9205, 0.809, 0.9204, 0.809, 0.8818, 0.9845, 0.6262, 0.9845, 0.5876, 0.9897, 0.5876, 0.9897, 0.6262, 0.9845, 0.5824, 0.9845, 0.5437, 0.9897, 0.5437, 0.9897, 0.5824, 0.809, 0.8818, 0.809, 0.9204, 0.8046, 0.9205, 0.8046, 0.8818, 0.8046, 0.9695, 0.8046, 0.9308, 0.809, 0.9308, 0.809, 0.9695, 0.809, 0.9204, 0.8135, 0.9205, 0.8091, 0.9256, 0.9897, 0.5437, 0.9845, 0.5437, 0.9871, 0.5386, 0.8135, 0.9308, 0.809, 0.9308, 0.8091, 0.9256, 0.9359, 0.8645, 0.9315, 0.862, 0.9359, 0.8594, 0.927, 0.8645, 0.9225, 0.862, 0.927, 0.8594, 0.9897, 0.5876, 0.9845, 0.5876, 0.9871, 0.5824, 0.9784, 0.1794, 0.9784, 0.2181, 0.9739, 0.2181, 0.9739, 0.1794, 0.4218, 0.9179, 0.4218, 0.8792, 0.4264, 0.8792, 0.4264, 0.9179, 0.9828, 0.1794, 0.9828, 0.1407, 0.988, 0.1407, 0.988, 0.1794, 0.9844, 0.6852, 0.9844, 0.6465, 0.9896, 0.6465, 0.9896, 0.6852, 0.4264, 0.9179, 0.4264, 0.8792, 0.4308, 0.8792, 0.4308, 0.9178, 0.9828, 0.1794, 0.9828, 0.2181, 0.9784, 0.2181, 0.9784, 0.1794, 0.4264, 0.8792, 0.4218, 0.8792, 0.4262, 0.874, 0.9896, 0.6465, 0.9844, 0.6465, 0.987, 0.6413, 0.9739, 0.2181, 0.9784, 0.2181, 0.9783, 0.2232, 0.6108, 0.9077, 0.6108, 0.9128, 0.6063, 0.9103, 0.4549, 0.7098, 0.4594, 0.7072, 0.4594, 0.7124, 0.988, 0.1407, 0.9828, 0.1407, 0.9854, 0.1356, 0.5923, 0.8759, 0.5923, 0.8862, 0.5708, 0.8862, 0.5708, 0.8759, 0.8966, 0.8848, 0.8966, 0.8743, 0.9181, 0.8743, 0.9181, 0.8848, 0.8966, 0.907, 0.8966, 0.8959, 0.9181, 0.8959, 0.9181, 0.907, 0.6352, 0.904, 0.6352, 0.9129, 0.6138, 0.9129, 0.6138, 0.904, 0.5923, 0.867, 0.5923, 0.8759, 0.5708, 0.8759, 0.5708, 0.867, 0.8966, 0.8959, 0.8966, 0.8848, 0.9181, 0.8848, 0.9181, 0.8959, 0.8966, 0.9173, 0.8966, 0.907, 0.9181, 0.907, 0.9181, 0.9173, 0.6352, 0.8936, 0.6352, 0.904, 0.6138, 0.904, 0.6138, 0.8936, 0.6794, 0.9157, 0.6795, 0.9243, 0.658, 0.9243, 0.6579, 0.9157, 0.8966, 0.9261, 0.8966, 0.9173, 0.9181, 0.9173, 0.9181, 0.9261, 0.6352, 0.8825, 0.6352, 0.8936, 0.6138, 0.8936, 0.6138, 0.8825, 0.6794, 0.9054, 0.6794, 0.9157, 0.6579, 0.9157, 0.6579, 0.9054, 0.5923, 0.9189, 0.5923, 0.9278, 0.5708, 0.9278, 0.5708, 0.9189, 0.6352, 0.8713, 0.6352, 0.8825, 0.6138, 0.8825, 0.6138, 0.8713, 0.6794, 0.8943, 0.6794, 0.9054, 0.6579, 0.9054, 0.6579, 0.8943, 0.5923, 0.9085, 0.5923, 0.9189, 0.5708, 0.9189, 0.5708, 0.9085, 0.6352, 0.861, 0.6352, 0.8713, 0.6138, 0.8713, 0.6138, 0.861, 0.6794, 0.8832, 0.6794, 0.8943, 0.6579, 0.8943, 0.6579, 0.8832, 0.5923, 0.8974, 0.5923, 0.9085, 0.5708, 0.9085, 0.5708, 0.8974, 0.6352, 0.8521, 0.6352, 0.861, 0.6138, 0.861, 0.6138, 0.8521, 0.6794, 0.8727, 0.6794, 0.8832, 0.6579, 0.8832, 0.6579, 0.8727, 0.5923, 0.8862, 0.5923, 0.8974, 0.5708, 0.8974, 0.5708, 0.8862, 0.8966, 0.8743, 0.8966, 0.8653, 0.9181, 0.8653, 0.9181, 0.8743, 0.6795, 0.8636, 0.6794, 0.8727, 0.6579, 0.8727, 0.658, 0.8636, 0.5252, 0.7862, 0.5361, 0.7832, 0.5394, 0.7912, 0.5264, 0.7947, 0.5458, 0.7094, 0.5361, 0.7038, 0.5394, 0.6959, 0.551, 0.7026, 0.4799, 0.7271, 0.477, 0.7379, 0.4685, 0.7368, 0.472, 0.7238, 0.514, 0.7862, 0.5252, 0.7862, 0.5264, 0.7947, 0.5129, 0.7947, 0.5537, 0.7174, 0.5458, 0.7094, 0.551, 0.7026, 0.5606, 0.7121, 0.4855, 0.7174, 0.4799, 0.7271, 0.472, 0.7238, 0.4787, 0.7121, 0.5032, 0.7832, 0.514, 0.7862, 0.5129, 0.7947, 0.4999, 0.7912, 0.5593, 0.7271, 0.5537, 0.7174, 0.5606, 0.7121, 0.5673, 0.7238, 0.5622, 0.7491, 0.5622, 0.7379, 0.5708, 0.7368, 0.5708, 0.7503, 0.4935, 0.7094, 0.4855, 0.7174, 0.4787, 0.7121, 0.4882, 0.7026, 0.4935, 0.7776, 0.5032, 0.7832, 0.4999, 0.7912, 0.4882, 0.7845, 0.5622, 0.7379, 0.5593, 0.7271, 0.5673, 0.7238, 0.5708, 0.7368, 0.5593, 0.76, 0.5622, 0.7491, 0.5708, 0.7503, 0.5673, 0.7633, 0.5032, 0.7038, 0.4935, 0.7094, 0.4882, 0.7026, 0.4999, 0.6959, 0.4855, 0.7697, 0.4935, 0.7776, 0.4882, 0.7845, 0.4787, 0.7749, 0.5537, 0.7697, 0.5593, 0.76, 0.5673, 0.7633, 0.5606, 0.7749, 0.514, 0.7009, 0.5032, 0.7038, 0.4999, 0.6959, 0.5129, 0.6924, 0.4799, 0.76, 0.4855, 0.7697, 0.4787, 0.7749, 0.472, 0.7633, 0.5458, 0.7776, 0.5537, 0.7697, 0.5606, 0.7749, 0.551, 0.7845, 0.5252, 0.7009, 0.514, 0.7009, 0.5129, 0.6924, 0.5264, 0.6924, 0.477, 0.7491, 0.4799, 0.76, 0.472, 0.7633, 0.4685, 0.7503, 0.5361, 0.7832, 0.5458, 0.7776, 0.551, 0.7845, 0.5394, 0.7912, 0.5361, 0.7038, 0.5252, 0.7009, 0.5264, 0.6924, 0.5394, 0.6959, 0.477, 0.7379, 0.477, 0.7491, 0.4685, 0.7503, 0.4685, 0.7368, 0.792, 0.8196, 0.792, 0.8088, 0.8135, 0.8088, 0.8135, 0.8197, 0.4635, 0.8048, 0.4635, 0.8157, 0.442, 0.8157, 0.4421, 0.8048, 0.6352, 0.8885, 0.6352, 0.8752, 0.6567, 0.8752, 0.6567, 0.8885, 0.792, 0.8322, 0.792, 0.8196, 0.8135, 0.8197, 0.8135, 0.8322, 0.9181, 0.8546, 0.9181, 0.8653, 0.8966, 0.8653, 0.8966, 0.8546, 0.6352, 0.9019, 0.6352, 0.8885, 0.6567, 0.8885, 0.6567, 0.9019, 0.792, 0.8456, 0.792, 0.8322, 0.8135, 0.8322, 0.8135, 0.8456, 0.9181, 0.8422, 0.9181, 0.8546, 0.8966, 0.8546, 0.8966, 0.8422, 0.6352, 0.9143, 0.6352, 0.9019, 0.6567, 0.9019, 0.6567, 0.9143, 0.792, 0.8589, 0.792, 0.8456, 0.8135, 0.8456, 0.8135, 0.8589, 0.9181, 0.8288, 0.9181, 0.8422, 0.8966, 0.8422, 0.8966, 0.8288, 0.6352, 0.925, 0.6352, 0.9143, 0.6567, 0.9143, 0.6567, 0.925, 0.792, 0.8712, 0.792, 0.8589, 0.8135, 0.8589, 0.8135, 0.8712, 0.9181, 0.8155, 0.9181, 0.8288, 0.8966, 0.8288, 0.8966, 0.8155, 0.4635, 0.8673, 0.4635, 0.8777, 0.4421, 0.8777, 0.442, 0.8673, 0.792, 0.8818, 0.792, 0.8712, 0.8135, 0.8712, 0.8135, 0.8818, 0.9181, 0.803, 0.9181, 0.8155, 0.8966, 0.8155, 0.8966, 0.803, 0.4634, 0.855, 0.4635, 0.8673, 0.442, 0.8673, 0.4419, 0.855, 0.4634, 0.8283, 0.4634, 0.8417, 0.4419, 0.8417, 0.4419, 0.8283, 0.6352, 0.8628, 0.6352, 0.8521, 0.6567, 0.8521, 0.6567, 0.8628, 0.9181, 0.7923, 0.9181, 0.803, 0.8966, 0.803, 0.8966, 0.7923, 0.4634, 0.8417, 0.4634, 0.855, 0.4419, 0.855, 0.4419, 0.8417, 0.4635, 0.8157, 0.4634, 0.8283, 0.4419, 0.8283, 0.442, 0.8157, 0.6352, 0.8752, 0.6352, 0.8628, 0.6567, 0.8628, 0.6567, 0.8752, 0.6475, 0.7088, 0.6531, 0.7186, 0.656, 0.7294, 0.656, 0.7406, 0.6531, 0.7515, 0.6475, 0.7612, 0.6395, 0.7691, 0.6298, 0.7747, 0.6395, 0.7009, 0.619, 0.7776, 0.6078, 0.7776, 0.5969, 0.7747, 0.5872, 0.7691, 0.5793, 0.7612, 0.5737, 0.7515, 0.5708, 0.7406, 0.5708, 0.7294, 0.6298, 0.7747, 0.6298, 0.6953, 0.6395, 0.7009, 0.5708, 0.7294, 0.5737, 0.7186, 0.5793, 0.7088, 0.5872, 0.7009, 0.5969, 0.6953, 0.6078, 0.6924, 0.619, 0.6924, 0.6298, 0.7094, 0.6395, 0.7009, 0.6338, 0.7126, 0.6284, 0.7197, 0.6332, 0.7177, 0.628, 0.7569, 0.6239, 0.7537, 0.6192, 0.7557, 0.6185, 0.7608, 0.5871, 0.7368, 0.5919, 0.7348, 0.625, 0.7114, 0.6243, 0.7165, 0.5926, 0.7297, 0.5885, 0.7265, 0.6273, 0.762, 0.6298, 0.7747, 0.6226, 0.764, 0.6338, 0.7126, 0.6395, 0.7009, 0.6298, 0.7747, 0.6273, 0.762, 0.628, 0.7569, 0.6332, 0.7177, 0.5831, 0.7336, 0.5708, 0.7294, 0.5837, 0.7285, 0.6298, 0.7094, 0.625, 0.7114, 0.5885, 0.7265, 0.5837, 0.7285, 0.5708, 0.7294, 0.6395, 0.7009, 0.6226, 0.764, 0.6298, 0.7747, 0.5708, 0.7294, 0.5831, 0.7336, 0.5871, 0.7368, 0.6185, 0.7608, 0.6243, 0.7165, 0.6284, 0.7197, 0.6239, 0.7537, 0.6192, 0.7557, 0.5919, 0.7348, 0.5926, 0.7297, 0.1844, 0.3933, 0.1827, 0.4067, 0.1827, 0.3551, 0.2343, 0.3551, 0.2209, 0.3568, 0.2085, 0.362, 0.1978, 0.3702, 0.1896, 0.3809, 0.2209, 0.4565, 0.2343, 0.4582, 0.1827, 0.4582, 0.1827, 0.4067, 0.1844, 0.42, 0.1896, 0.4325, 0.1978, 0.4431, 0.2085, 0.4513, 0.2841, 0.42, 0.2858, 0.4067, 0.2858, 0.4582, 0.2343, 0.4582, 0.2476, 0.4565, 0.26, 0.4513, 0.2707, 0.4431, 0.2789, 0.4325, 0.2476, 0.3568, 0.2343, 0.3551, 0.2858, 0.3551, 0.2858, 0.4067, 0.2841, 0.3933, 0.2789, 0.3809, 0.2707, 0.3702, 0.26, 0.362, 0.0, 0.0, 0.2343, 0.4582, 0.2858, 0.4582, 0.0, 0.0, 0.0, 0.0, 0.0, 0.0, 0.1827, 0.4067, 0.1827, 0.4582, 0.0, 0.0, 0.0, 0.0, 0.0, 0.0, 0.2343, 0.3551, 0.1827, 0.3551, 0.0, 0.0, 0.0, 0.0, 0.0, 0.0, 0.0, 0.0, 0.0, 0.0, 0.0, 0.0])
me_cube_006.use_remesh_preserve_volume = False
me_cube_006.use_remesh_preserve_attributes = False
me_cube_006.use_mirror_vertex_groups = False
me_cube_006.update()

# ---- objects
ob_logicswitch1panelcollision = bpy.data.objects.new('LogicSwitch1PanelCollision', me_cube_008)
ob_logicswitch1panelbase = bpy.data.objects.new('LogicSwitch1PanelBase', me_cube_005)
ob_logicswitch1panelmetal = bpy.data.objects.new('LogicSwitch1PanelMetal', me_cube_006)

# ---- transforms, parenting, visibility, modifiers, constraints
ob_logicswitch1panelcollision.location = (0.0, 0.0, 0.0)
ob_logicswitch1panelcollision.lineart.crease_threshold = 0.0
_m = ob_logicswitch1panelcollision.modifiers.new('EdgeSplit', 'EDGE_SPLIT')
_m.use_edge_angle = False
ob_logicswitch1panelbase.location = (0.0, 0.0, 0.0)
ob_logicswitch1panelbase.lineart.crease_threshold = 0.0
_m = ob_logicswitch1panelbase.modifiers.new('EdgeSplit', 'EDGE_SPLIT')
_m.use_edge_angle = False
ob_logicswitch1panelmetal.location = (0.0, 0.0, 0.0)
ob_logicswitch1panelmetal.lineart.crease_threshold = 0.0
_m = ob_logicswitch1panelmetal.modifiers.new('EdgeSplit', 'EDGE_SPLIT')
_m.use_edge_angle = False

# ---- collection membership
col_collection_1.objects.link(ob_logicswitch1panelcollision)
col_collection_1.objects.link(ob_logicswitch1panelbase)
col_collection_1.objects.link(ob_logicswitch1panelmetal)

# ---- scene / render settings (as saved in the file)
scene.frame_start = 1; scene.frame_end = 250; scene.frame_set(1)
scene.render.engine = 'BLENDER_EEVEE_NEXT'
scene.render.resolution_percentage = 50
scene.render.dither_intensity = 0.0
scene.cycles.use_denoising = False
scene.cycles.samples = 10
scene.cycles.sampling_pattern = 'TABULATED_SOBOL'
scene.cycles.light_sampling_threshold = 0.0
scene.cycles.use_adaptive_sampling = False
scene.cycles.use_light_tree = False
scene.cycles.blur_glossy = 0.0
scene.cycles.pixel_filter_type = 'GAUSSIAN'
scene.cycles.sample_clamp_indirect = 0.0
scene.view_settings.view_transform = 'Standard'
bpy.context.view_layer.update()

# ---- added for rendering (the .blend has no active camera and no usable light): camera, sun
cam_auto = bpy.data.cameras.new('AutoCamera')
cam_auto.lens = 50.0
cam_auto.sensor_width = 36.0
cam_auto.clip_end = 1000.0
ob_auto_camera = bpy.data.objects.new('AutoCamera', cam_auto)
scene.collection.objects.link(ob_auto_camera)
ob_auto_camera.location = (2.06965, -3.7564, 2.43835)
ob_auto_camera.rotation_euler = (1.09748, -7.21219e-08, 0.694738)
scene.camera = ob_auto_camera
light_auto_sun = bpy.data.lights.new('AutoSun', 'SUN')
light_auto_sun.energy = 3.0
light_auto_sun.angle = 0.0523599
ob_auto_sun = bpy.data.objects.new('AutoSun', light_auto_sun)
scene.collection.objects.link(ob_auto_sun)
ob_auto_sun.rotation_euler = (0.872665, 0.174533, 0.523599)
bpy.context.view_layer.update()
